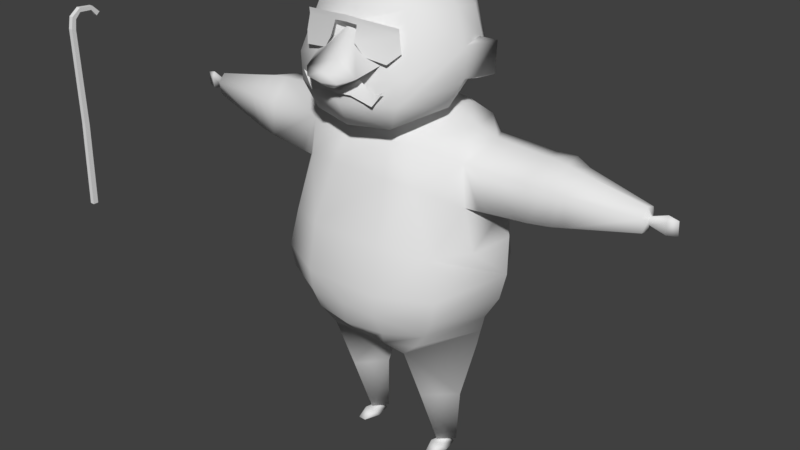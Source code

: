 # Source: Old_Man_03.blend  (saved by Blender 2.80.75; exported with 4.5.12 LTS)
import bpy
from mathutils import Matrix  # noqa: F401  (used for matrix-valued properties, if any)

bpy.ops.wm.read_factory_settings(use_empty=True)
scene = bpy.context.scene
scene.name = 'Scene'

# ---- collections
col_collection_1 = bpy.data.collections.new('Collection 1'); scene.collection.children.link(col_collection_1)
col_collection_2 = bpy.data.collections.new('Collection 2'); scene.collection.children.link(col_collection_2)

# ---- materials (node trees are filled in below, after node groups)
mat_material_002 = bpy.data.materials.new('Material.002')
mat_material_002.alpha_threshold = 0.0
mat_material_002.use_transparent_shadow = False
mat_material_002.roughness = 0.5
mat_material_002.line_color = (0.0, 0.0, 0.0, 1.0)
mat_material = bpy.data.materials.new('Material')
mat_material.alpha_threshold = 0.0
mat_material.use_transparent_shadow = False
mat_material.roughness = 0.5
mat_material.line_color = (0.0, 0.0, 0.0, 1.0)

# ---- material node trees

# ---- world
world_world = bpy.data.worlds.new('World'); scene.world = world_world
world_world.color = (0.05088, 0.05088, 0.05088)
world_world.use_sun_shadow = False
world_world.sun_shadow_jitter_overblur = 0.0
world_world.cycles.sampling_method = 'MANUAL'

# ---- meshes
me_cube_001 = bpy.data.meshes.new('Cube.001')
me_cube_001.from_pydata([(0.5481, -4.69, 4.487), (0.7322, -4.692, 4.503), (0.4582, -4.689, 4.397), (0.5054, -4.689, 4.357), (0.575, -4.69, 4.442), (0.7345, -4.692, 4.449), (0.8064, -4.693, 4.375), (0.8266, -4.693, 4.245), (0.8177, -4.693, 2.982), (0.8491, -4.694, 1.892), (0.9187, -4.695, 1.892), (0.8828, -4.694, 3.018), (0.8828, -4.694, 4.262), (0.8514, -4.694, 4.411), (0.5489, -4.628, 4.487), (0.733, -4.63, 4.503), (0.459, -4.627, 4.397), (0.5062, -4.627, 4.357), (0.5758, -4.628, 4.442), (0.7353, -4.63, 4.449), (0.8072, -4.631, 4.375), (0.8274, -4.631, 4.245), (0.8185, -4.631, 2.982), (0.8499, -4.632, 1.892), (0.9195, -4.633, 1.892), (0.8836, -4.632, 3.018), (0.8836, -4.632, 4.262), (0.8522, -4.632, 4.411), (0.8193, -0.9724, 2.239), (-0.9262, -0.75, 2.268), (0.7714, -0.6823, 3.682), (-0.6183, -0.6376, 4.037), (-3.893e-08, -1.244, 2.268), (-0.009764, -1.135, 4.082), (0.7902, -0.9219, 2.95), (-0.7438, -0.7333, 3.037), (-2.388e-07, -1.332, 3.037), (0.7458, -0.8274, 1.984), (0.02051, -1.076, 1.984), (-0.847, -0.659, 1.984), (0.02051, -0.07622, 1.551), (0.02051, -0.9905, 1.601), (-0.634, -0.5052, 1.601), (0.6795, -0.4936, 1.601), (0.9798, -0.4393, 1.984), (0.8405, -0.3453, 1.759), (0.7715, -0.1115, 1.705), (1.02, -0.2197, 1.984), (0.08933, -0.8325, 0.8969), (0.08923, -0.2229, 0.8969), (-0.2177, -0.5089, 0.8969), (0.3956, -0.5012, 0.8969), (-0.07167, -0.6744, 0.1007), (-0.07167, -0.3696, 0.1007), (-0.2219, -0.5126, 0.1007), (0.08339, -0.5088, 0.1007), (0.6426, -0.5244, 4.07), (0.04361, -0.7068, 4.283), (-0.3066, -0.5468, 4.283), (-0.397, -0.9011, 3.96), (-0.4107, -1.046, 3.037), (0.3809, -0.9996, 3.902), (0.4394, -1.185, 2.969), (-3.379e-07, -1.269, 3.367), (-0.3686, -0.9471, 3.537), (0.4102, -1.062, 3.436), (0.3199, -1.951, 3.864), (0.05983, -1.989, 4.05), (-0.2884, -1.891, 4.002), (-0.05342, -2.012, 3.414), (-0.3713, -1.906, 3.602), (0.2768, -1.971, 3.472), (0.1345, -2.846, 3.785), (0.04148, -2.846, 3.876), (-0.07906, -2.846, 3.835), (-0.02926, -2.846, 3.602), (-0.1256, -2.846, 3.688), (0.1022, -2.846, 3.625), (-0.6595, -0.6734, 3.537), (0.02148, -0.9223, 4.16), (0.3204, -1.737, 3.455), (-0.04055, -1.828, 3.393), (0.3451, -1.698, 3.878), (0.04256, -1.779, 4.067), (-0.2977, -1.645, 3.984), (-0.3479, -1.671, 3.581), (-0.2108, -2.081, 3.958), (0.05668, -2.136, 4.02), (0.2469, -2.122, 3.498), (-0.04928, -2.155, 3.446), (0.2881, -2.107, 3.851), (-0.2874, -2.089, 3.616), (-0.05592, -0.3541, 4.283), (-0.08222, -0.3089, 4.417), (0.3504, -0.3462, 4.166), (0.3415, -0.2625, 4.28), (-0.2776, -0.5673, 4.528), (0.8736, -0.4773, 4.27), (-0.4349, -0.6532, 4.844), (0.9397, -0.6131, 4.555), (0.8636, -0.7042, 4.815), (-0.009392, -1.4, 3.373), (-0.3735, -1.103, 3.547), (0.3894, -1.21, 3.44), (-0.375, -0.5571, 5.317), (0.7076, -0.5306, 5.418), (0.2941, -0.7421, 4.399), (0.2043, -0.8555, 4.691), (0.1982, -0.8445, 5.014), (0.1444, -0.7064, 5.373), (0.9215, -0.3995, 4.915), (1.175, -0.3178, 4.827), (1.301, -0.1925, 4.787), (1.028, -0.2347, 4.765), (0.9959, -0.3935, 4.63), (1.015, -0.5177, 4.704), (1.046, -0.3934, 4.535), (1.083, -0.1572, 4.607), (-0.01775, -0.8506, 4.641), (-0.02485, -0.8557, 5.068), (-0.1359, -0.9733, 4.679), (-0.1783, -0.963, 5.013), (-0.1818, -0.336, 5.609), (0.4902, -0.2971, 5.636), (0.133, -0.473, 5.625), (0.133, -0.2523, 5.732), (0.1311, -0.1693, 5.781), (0.4594, -0.1948, 5.781), (-0.01898, -0.1261, 5.696), (-0.1686, -0.1619, 5.675), (0.9487, -0.136, 5.266), (0.8471, -0.5711, 5.224), (0.8571, -0.6054, 5.053), (1.006, -0.15, 5.11), (0.9594, -0.507, 4.953), (0.9815, -0.2499, 4.98), (0.949, -0.135, 5.333), (0.8517, -0.573, 5.288), (-0.1154, -0.8271, 4.813), (-0.1185, -0.8319, 5.005), (-0.1208, -0.7238, 5.342), (0.04977, -2.877, 3.752), (0.01875, -2.877, 3.782), (-0.02147, -2.877, 3.768), (-0.004857, -2.877, 3.691), (-0.03701, -2.877, 3.719), (0.03901, -2.877, 3.699), (0.04977, -3.051, 3.774), (0.01875, -3.051, 3.846), (-0.02147, -3.051, 3.813), (-0.004857, -3.051, 3.631), (-0.03701, -3.051, 3.698), (0.03901, -3.051, 3.649), (0.01645, -3.157, 3.82), (-0.00193, -3.157, 3.652), (-0.1107, -0.5728, 0.1007), (-0.1107, -0.4712, 0.1007), (-0.03658, -0.5643, 0.1007), (-0.03658, -0.4797, 0.1007), (-0.1127, -0.5617, 0.04152), (-0.1127, -0.4824, 0.04152), (-0.04119, -0.551, 0.0718), (-0.04119, -0.4932, 0.0718), (-0.1138, -0.6109, -1.49e-08), (-0.1138, -0.4332, -1.49e-08), (0.2536, -0.5688, -1.49e-08), (0.2536, -0.4753, -1.49e-08), (-0.03328, -0.537, 0.05304), (-0.03413, -0.4793, 0.05304), (0.06987, -0.6433, -1.49e-08), (0.06987, -0.4059, -1.49e-08), (0.111, -0.5787, 0.06642), (0.1103, -0.4463, 0.06642), (0.8193, 0.9724, 2.239), (-0.9262, 0.75, 2.268), (0.7714, 0.6823, 3.682), (-0.6183, 0.6376, 4.037), (-3.893e-08, 1.244, 2.268), (-0.009764, 1.135, 4.082), (0.7902, 0.9219, 2.95), (-0.7438, 0.7333, 3.037), (-2.38e-07, 1.332, 3.037), (1.1, 0.0, 2.239), (1.06, 0.0, 1.984), (0.7458, 0.8274, 1.984), (0.02051, 1.076, 1.984), (-0.847, 0.659, 1.984), (0.02051, 0.07622, 1.551), (0.02051, 0.9905, 1.601), (-0.634, 0.5052, 1.601), (0.6795, 0.4936, 1.601), (0.9798, 0.4393, 1.984), (0.8405, 0.3453, 1.759), (0.7715, 0.1115, 1.705), (1.02, 0.2197, 1.984), (0.08933, 0.8325, 0.8969), (0.08923, 0.2229, 0.8969), (-0.2177, 0.5089, 0.8969), (0.3956, 0.5012, 0.8969), (-0.07167, 0.6744, 0.1007), (-0.07167, 0.3696, 0.1007), (-0.2219, 0.5126, 0.1007), (0.08339, 0.5088, 0.1007), (0.6426, 0.5244, 4.07), (0.04361, 0.7068, 4.283), (-0.3066, 0.5468, 4.283), (-0.397, 0.9011, 3.96), (-0.4107, 1.046, 3.037), (0.3809, 0.9996, 3.902), (0.4394, 1.185, 2.969), (-3.353e-07, 1.269, 3.367), (-0.3686, 0.9471, 3.537), (0.4102, 1.062, 3.436), (0.3199, 1.951, 3.864), (0.05983, 1.989, 4.05), (-0.2884, 1.891, 4.002), (-0.05342, 2.012, 3.414), (-0.3713, 1.906, 3.602), (0.2768, 1.971, 3.472), (0.1345, 2.846, 3.785), (0.04148, 2.846, 3.876), (-0.07906, 2.846, 3.835), (-0.02926, 2.846, 3.602), (-0.1256, 2.846, 3.688), (0.1022, 2.846, 3.625), (-0.6595, 0.6734, 3.537), (-0.9939, 2.793e-09, 2.26), (-0.7017, 2.596e-09, 4.037), (-0.8937, 6.861e-09, 2.992), (-0.9441, 4.901e-10, 1.984), (0.02051, 0.0, 1.551), (-0.7306, 2.193e-10, 1.601), (-0.3904, 1.082e-09, 4.283), (-0.1533, 4.244e-10, 4.283), (0.02148, 0.9223, 4.16), (0.7715, 0.0, 1.705), (0.3204, 1.737, 3.455), (-0.04055, 1.828, 3.393), (0.3451, 1.698, 3.878), (0.04256, 1.779, 4.067), (-0.2977, 1.645, 3.984), (-0.3479, 1.671, 3.581), (-0.2108, 2.081, 3.958), (0.05668, 2.136, 4.02), (0.2469, 2.122, 3.498), (-0.04928, 2.155, 3.446), (0.2881, 2.107, 3.851), (-0.2874, 2.089, 3.616), (-0.05592, 0.3541, 4.283), (-0.1691, 1.985e-10, 4.417), (-0.08222, 0.3089, 4.417), (0.3504, 0.3462, 4.166), (0.513, 5.428e-10, 4.141), (0.3415, 0.2625, 4.28), (0.4622, 3.152e-10, 4.261), (-0.4371, 1.923e-10, 4.528), (-0.2776, 0.5673, 4.528), (0.8736, 0.4773, 4.27), (0.969, 9.345e-10, 4.234), (-0.6373, -1.258e-10, 4.833), (-0.4349, 0.6532, 4.844), (0.9397, 0.6131, 4.555), (1.086, 3.415e-10, 4.504), (0.8636, 0.7042, 4.815), (1.001, 3.894e-10, 4.675), (-0.009392, 1.4, 3.373), (-0.3735, 1.103, 3.547), (0.3894, 1.21, 3.44), (-0.6435, 0.0, 5.299), (-0.375, 0.5571, 5.317), (0.7076, 0.5306, 5.418), (0.8398, 6.955e-09, 5.461), (0.2941, 0.7421, 4.399), (0.2043, 0.8555, 4.691), (0.1982, 0.8445, 5.014), (0.1444, 0.7064, 5.373), (0.9215, 0.3995, 4.915), (0.8372, 7.288e-10, 5.264), (1.175, 0.3178, 4.827), (1.143, 3.697e-10, 4.657), (1.096, 7.288e-10, 4.962), (1.326, 3.838e-10, 4.77), (1.301, 5.128e-10, 4.87), (1.278, 3.849e-10, 4.725), (1.301, 0.1925, 4.787), (1.028, 0.2347, 4.765), (0.9959, 0.3935, 4.63), (1.015, 0.5177, 4.704), (1.046, 0.3934, 4.535), (1.083, 0.1572, 4.607), (1.1, 3.241e-10, 4.599), (-0.01775, 0.8506, 4.641), (-0.02485, 0.8557, 5.068), (-0.1359, 0.9733, 4.679), (-0.1783, 0.963, 5.013), (-0.8293, 6.674e-09, 3.582), (-0.4042, 0.0, 5.607), (-0.1818, 0.336, 5.609), (0.4902, 0.2971, 5.636), (0.5935, 5.362e-10, 5.643), (0.133, 0.473, 5.625), (0.133, 0.2523, 5.732), (0.1311, 0.1693, 5.781), (0.1526, 0.0, 5.824), (0.4497, 2.091e-10, 5.788), (0.6171, 4.517e-10, 5.72), (0.4594, 0.1948, 5.781), (-0.1709, 0.0, 5.705), (-0.01898, 0.1261, 5.696), (-0.1686, 0.1619, 5.675), (0.9487, 0.136, 5.266), (0.8471, 0.5711, 5.224), (0.8571, 0.6054, 5.053), (1.006, 0.15, 5.11), (0.9594, 0.507, 4.953), (0.9815, 0.2499, 4.98), (0.949, 0.135, 5.333), (0.8517, 0.573, 5.288), (0.9475, 6.677e-10, 5.271), (0.948, 6.422e-10, 5.339), (-0.1154, 0.8271, 4.813), (-0.1185, 0.8319, 5.005), (-0.1208, 0.7238, 5.342), (0.04977, 2.877, 3.752), (0.01875, 2.877, 3.782), (-0.02147, 2.877, 3.768), (-0.004857, 2.877, 3.691), (-0.03701, 2.877, 3.719), (0.03901, 2.877, 3.699), (0.04977, 3.051, 3.774), (0.01875, 3.051, 3.846), (-0.02147, 3.051, 3.813), (-0.004857, 3.051, 3.631), (-0.03701, 3.051, 3.698), (0.03901, 3.051, 3.649), (0.01645, 3.157, 3.82), (-0.00193, 3.157, 3.652), (-0.1107, 0.5728, 0.1007), (-0.1107, 0.4712, 0.1007), (-0.03658, 0.5643, 0.1007), (-0.03658, 0.4797, 0.1007), (-0.1127, 0.5617, 0.04152), (-0.1127, 0.4824, 0.04152), (-0.04119, 0.551, 0.0718), (-0.04119, 0.4932, 0.0718), (-0.1138, 0.6109, -1.49e-08), (-0.1138, 0.4332, -1.49e-08), (0.2536, 0.5688, -1.49e-08), (0.2536, 0.4753, -1.49e-08), (-0.03328, 0.537, 0.05304), (-0.03413, 0.4793, 0.05304), (0.06987, 0.6433, -1.49e-08), (0.06987, 0.4059, -1.49e-08), (0.111, 0.5787, 0.06642), (0.1103, 0.4463, 0.06642), (-0.0007807, -1.325, 2.593), (0.838, -1.015, 2.502), (-0.8444, -0.7738, 2.593), (-0.9505, 6.062e-09, 2.57), (-0.0007807, 1.325, 2.593), (0.838, 1.015, 2.502), (-0.8444, 0.7738, 2.593), (0.02051, -1.033, 1.793), (-0.7405, -0.5821, 1.793), (0.733, -0.6861, 1.793), (-0.8373, 3.547e-10, 1.793), (0.02051, 1.033, 1.793), (-0.7405, 0.5821, 1.793), (0.733, 0.6861, 1.793), (1.1, -0.4283, 2.239), (0.8129, -0.3427, 3.682), (1.045, -0.4173, 3.039), (0.6757, -0.2701, 4.034), (1.122, -0.4487, 2.502), (1.1, 0.4283, 2.239), (0.8129, 0.3427, 3.682), (1.045, 0.4173, 3.039), (0.6757, 0.2701, 4.034), (1.122, 0.4487, 2.502)], [], [(2, 3, 4, 0), (0, 4, 5, 1), (6, 13, 1, 5), (7, 12, 13, 6), (8, 11, 12, 7), (9, 10, 11, 8), (16, 14, 18, 17), (14, 15, 19, 18), (20, 19, 15, 27), (21, 20, 27, 26), (22, 21, 26, 25), (23, 22, 25, 24), (4, 3, 17, 18), (12, 11, 25, 26), (5, 4, 18, 19), (13, 12, 26, 27), (6, 5, 19, 20), (1, 13, 27, 15), (7, 6, 20, 21), (8, 7, 21, 22), (0, 1, 15, 14), (9, 8, 22, 23), (2, 0, 14, 16), (10, 9, 23, 24), (3, 2, 16, 17), (11, 10, 24, 25), (28, 32, 38, 37), (204, 248, 251, 203), (371, 370, 30, 34), (78, 64, 59, 31), (80, 82, 66, 71), (356, 34, 62, 36, 355), (355, 36, 60, 35, 357), (373, 371, 34, 356), (173, 374, 194, 191, 184), (32, 29, 39, 38), (365, 231, 42, 363), (43, 41, 48, 51), (363, 42, 41, 362), (362, 41, 43, 364), (51, 48, 52, 55), (44, 45, 46, 47), (230, 40, 42, 231), (40, 230, 235, 46), (43, 40, 46, 45), (364, 43, 45), (50, 49, 53, 54), (49, 51, 55, 53), (40, 43, 51, 49), (42, 40, 49, 50), (41, 42, 50, 48), (54, 53, 156, 155, 52), (48, 50, 54, 52), (233, 232, 58, 57, 92), (47, 46, 235, 183), (31, 59, 33, 79), (227, 31, 58, 232), (81, 80, 71, 69), (61, 65, 30), (36, 63, 64, 60), (62, 65, 63, 36), (89, 88, 77, 75), (87, 86, 74, 73), (82, 83, 67, 66), (83, 84, 68, 67), (85, 81, 69, 70), (84, 85, 70, 68), (76, 75, 144, 145), (72, 73, 142, 141), (88, 90, 72, 77), (90, 87, 73, 72), (91, 89, 75, 76), (86, 91, 76, 74), (34, 30, 65, 62), (60, 64, 78, 35), (29, 226, 229, 39), (357, 35, 228, 358), (78, 31, 227, 295), (33, 61, 79), (30, 56, 61), (79, 61, 56, 57), (79, 57, 58, 31), (61, 103, 65), (102, 101, 81, 85), (33, 59, 84, 83), (61, 33, 83, 82), (101, 103, 80, 81), (80, 103, 61, 82), (68, 70, 91, 86), (70, 69, 89, 91), (66, 67, 87, 90), (71, 66, 90, 88), (67, 68, 86, 87), (69, 71, 88, 89), (233, 92, 93, 249), (374, 182, 183, 194), (252, 377, 203, 251), (94, 252, 254, 95), (92, 94, 95, 93), (249, 93, 96, 255), (95, 254, 258, 97), (93, 95, 97, 106, 96), (255, 96, 98, 259), (106, 97, 99, 107), (97, 258, 262, 99), (99, 262, 264, 110, 100), (138, 139, 98), (63, 65, 103, 101), (64, 63, 101, 102), (64, 102, 59), (59, 102, 85, 84), (108, 100, 105, 109), (277, 110, 111, 280), (259, 98, 104, 268), (139, 108, 109, 140), (99, 100, 108, 107), (96, 106, 107, 138, 98), (100, 110, 277, 271, 105), (283, 281, 112), (281, 282, 112), (110, 264, 279, 111), (282, 280, 111, 112), (279, 283, 112, 111), (115, 116, 114), (113, 114, 116, 117), (290, 264, 113, 117), (107, 118, 119, 108), (118, 120, 121, 119), (119, 121, 108), (118, 107, 120), (121, 120, 107, 108), (35, 78, 295, 228), (105, 271, 299, 123), (104, 140, 122), (109, 105, 123, 124), (268, 104, 122, 296), (303, 126, 127, 304), (124, 125, 122), (123, 125, 124), (126, 125, 123, 127), (305, 304, 127), (123, 299, 305, 127), (122, 125, 128, 129), (303, 307, 128, 126), (307, 296, 129), (129, 128, 307), (126, 128, 125), (130, 131, 132, 134, 135, 133), (130, 136, 137, 131), (130, 318, 319, 136), (98, 139, 140, 104), (107, 108, 139, 138), (109, 124, 122, 140), (122, 129, 296), (146, 141, 147, 152), (144, 146, 152, 150), (74, 76, 145, 143), (73, 74, 143, 142), (75, 77, 146, 144), (77, 72, 141, 146), (149, 151, 154, 153), (151, 150, 154), (141, 142, 148, 147), (145, 144, 150, 151), (143, 145, 151, 149), (142, 143, 149, 148), (148, 149, 153), (150, 152, 154), (152, 147, 153, 154), (147, 148, 153), (157, 155, 159, 161), (155, 157, 52), (53, 158, 156), (53, 55, 52, 157, 158), (162, 161, 167, 168), (155, 156, 160, 159), (156, 158, 162, 160), (158, 157, 161, 162), (159, 160, 164, 163), (169, 170, 166, 165), (159, 167, 161), (162, 168, 160), (172, 168, 167, 171), (166, 172, 171, 165), (163, 164, 170, 169), (166, 170, 172), (169, 165, 171), (163, 169, 171, 167), (172, 170, 164, 168), (164, 160, 168), (159, 163, 167), (173, 184, 185, 177), (377, 372, 370, 375), (376, 179, 175, 375), (225, 176, 206, 211), (236, 218, 213, 238), (360, 359, 181, 209, 179), (359, 361, 180, 207, 181), (378, 360, 179, 376), (182, 373, 369), (177, 185, 186, 174), (365, 367, 189, 231), (190, 198, 195, 188), (367, 366, 188, 189), (366, 368, 190, 188), (198, 202, 199, 195), (191, 194, 193, 192), (230, 231, 189, 187), (187, 193, 235, 230), (190, 192, 193, 187), (37, 364, 45, 44), (197, 201, 200, 196), (196, 200, 202, 198), (187, 196, 198, 190), (189, 197, 196, 187), (188, 195, 197, 189), (201, 199, 337, 338, 200), (195, 199, 201, 197), (233, 248, 204, 205, 232), (194, 183, 235, 193), (176, 234, 178, 206), (227, 232, 205, 176), (237, 216, 218, 236), (208, 175, 212), (181, 207, 211, 210), (209, 181, 210, 212), (245, 222, 224, 244), (243, 220, 221, 242), (238, 213, 214, 239), (239, 214, 215, 240), (241, 217, 216, 237), (240, 215, 217, 241), (223, 327, 326, 222), (219, 323, 324, 220), (244, 224, 219, 246), (246, 219, 220, 243), (247, 223, 222, 245), (242, 221, 223, 247), (179, 209, 212, 175), (207, 180, 225, 211), (174, 186, 229, 226), (361, 358, 228, 180), (225, 295, 227, 176), (178, 234, 208), (175, 208, 203), (234, 204, 203, 208), (234, 176, 205, 204), (208, 212, 267), (266, 241, 237, 265), (178, 239, 240, 206), (208, 238, 239, 178), (265, 237, 236, 267), (236, 238, 208, 267), (215, 242, 247, 217), (217, 247, 245, 216), (213, 246, 243, 214), (218, 244, 246, 213), (214, 243, 242, 215), (216, 245, 244, 218), (233, 249, 250, 248), (183, 182, 369, 47), (252, 372, 377), (251, 253, 254, 252), (248, 250, 253, 251), (249, 255, 256, 250), (253, 257, 258, 254), (250, 256, 272, 257, 253), (255, 259, 260, 256), (272, 273, 261, 257), (257, 261, 262, 258), (261, 263, 276, 264, 262), (320, 260, 321), (210, 265, 267, 212), (211, 266, 265, 210), (211, 206, 266), (206, 240, 241, 266), (274, 275, 270, 263), (277, 280, 278, 276), (259, 268, 269, 260), (321, 322, 275, 274), (261, 273, 274, 263), (256, 260, 320, 273, 272), (263, 270, 271, 277, 276), (283, 284, 281), (281, 284, 282), (276, 278, 279, 264), (282, 284, 278, 280), (279, 278, 284, 283), (287, 286, 288), (285, 289, 288, 286), (290, 289, 285, 264), (273, 274, 292, 291), (291, 292, 294, 293), (292, 274, 294), (291, 293, 273), (294, 274, 273, 293), (180, 228, 295, 225), (270, 298, 299, 271), (269, 297, 322), (275, 300, 298, 270), (268, 296, 297, 269), (303, 304, 306, 302), (300, 297, 301), (298, 300, 301), (302, 306, 298, 301), (305, 306, 304), (298, 306, 305, 299), (297, 309, 308, 301), (303, 302, 308, 307), (307, 309, 296), (309, 307, 308), (302, 301, 308), (310, 313, 315, 314, 312, 311), (310, 311, 317, 316), (310, 316, 319, 318), (260, 269, 322, 321), (273, 320, 321, 274), (275, 322, 297, 300), (297, 296, 309), (328, 334, 329, 323), (326, 332, 334, 328), (221, 325, 327, 223), (220, 324, 325, 221), (222, 326, 328, 224), (224, 328, 323, 219), (331, 335, 336, 333), (333, 336, 332), (323, 329, 330, 324), (327, 333, 332, 326), (325, 331, 333, 327), (324, 330, 331, 325), (330, 335, 331), (332, 336, 334), (334, 336, 335, 329), (329, 335, 330), (339, 343, 341, 337), (337, 199, 339), (200, 338, 340), (200, 340, 339, 199, 202), (344, 350, 349, 343), (337, 341, 342, 338), (338, 342, 344, 340), (340, 344, 343, 339), (341, 345, 346, 342), (351, 347, 348, 352), (341, 343, 349), (344, 342, 350), (354, 353, 349, 350), (348, 347, 353, 354), (345, 351, 352, 346), (348, 354, 352), (351, 353, 347), (345, 349, 353, 351), (354, 350, 346, 352), (346, 350, 342), (341, 349, 345), (174, 226, 358, 361), (374, 173, 360, 378), (177, 174, 361, 359), (173, 177, 359, 360), (29, 357, 358, 226), (369, 373, 356, 28), (32, 355, 357, 29), (28, 356, 355, 32), (185, 184, 368, 366), (186, 185, 366, 367), (229, 186, 367, 365), (38, 362, 364, 37), (39, 363, 362, 38), (229, 365, 363, 39), (184, 191, 192, 368), (368, 192, 190), (371, 376, 375, 370), (57, 56, 94, 92), (378, 376, 371, 373), (30, 370, 372, 56), (373, 182, 378), (372, 252, 94, 56), (374, 378, 182), (175, 203, 377, 375), (28, 37, 44, 47, 369)])
me_cube_001.polygons.foreach_set('use_smooth', [0, 0, 0, 0, 0, 0, 0, 0, 0, 0, 0, 0, 0, 0, 0, 0, 0, 0, 0, 0, 0, 0, 0, 0, 0, 0, 1, 1, 1, 1, 1, 1, 1, 1, 1, 1, 1, 1, 1, 1, 1, 1, 1, 1, 1, 1, 1, 1, 1, 1, 1, 1, 1, 1, 1, 1, 1, 1, 1, 1, 1, 1, 1, 1, 1, 1, 1, 1, 1, 1, 1, 1, 1, 1, 1, 1, 1, 1, 1, 1, 1, 1, 1, 1, 1, 1, 1, 1, 1, 1, 1, 1, 1, 1, 1, 1, 1, 1, 1, 1, 1, 1, 1, 1, 1, 1, 1, 1, 1, 1, 1, 1, 1, 1, 1, 1, 1, 1, 1, 1, 1, 1, 1, 1, 1, 1, 1, 1, 1, 1, 1, 1, 1, 1, 1, 1, 1, 1, 1, 1, 1, 1, 1, 1, 1, 1, 1, 1, 1, 1, 1, 1, 1, 1, 1, 1, 1, 1, 1, 1, 1, 1, 1, 1, 1, 1, 1, 1, 1, 1, 1, 1, 1, 1, 1, 1, 1, 1, 1, 1, 1, 1, 1, 1, 1, 1, 1, 1, 1, 1, 1, 1, 1, 1, 1, 1, 1, 1, 1, 1, 1, 1, 1, 1, 1, 1, 1, 1, 1, 1, 1, 1, 1, 1, 1, 1, 1, 1, 1, 1, 1, 1, 1, 1, 1, 1, 1, 1, 1, 1, 1, 1, 1, 1, 1, 1, 1, 1, 1, 1, 1, 1, 1, 1, 1, 1, 1, 1, 1, 1, 1, 1, 1, 1, 1, 1, 1, 1, 1, 1, 1, 1, 1, 1, 1, 1, 1, 1, 1, 1, 1, 1, 1, 1, 1, 1, 1, 1, 1, 1, 1, 1, 1, 1, 1, 1, 1, 1, 1, 1, 1, 1, 1, 1, 1, 1, 1, 1, 1, 1, 1, 1, 1, 1, 1, 1, 1, 1, 1, 1, 1, 1, 1, 1, 1, 1, 1, 1, 1, 1, 1, 1, 1, 1, 1, 1, 1, 1, 1, 1, 1, 1, 1, 1, 1, 1, 1, 1, 1, 1, 1, 1, 1, 1, 1, 1, 1, 1, 1, 1, 1, 1, 1, 1, 1, 1, 1, 1, 1, 1, 1, 1, 1, 1, 1, 1, 1, 1, 1, 1, 1, 1, 1, 1, 1, 1, 1, 1, 1, 1, 1])
me_cube_001.polygons.foreach_set('material_index', [0, 0, 0, 0, 0, 0, 0, 0, 0, 0, 0, 0, 0, 0, 0, 0, 0, 0, 0, 0, 0, 0, 0, 0, 0, 0, 1, 1, 1, 1, 1, 1, 1, 1, 1, 1, 1, 1, 1, 1, 1, 1, 1, 1, 1, 1, 1, 1, 1, 1, 1, 1, 1, 1, 1, 1, 1, 1, 1, 1, 1, 1, 1, 1, 1, 1, 1, 1, 1, 1, 1, 1, 1, 1, 1, 1, 1, 1, 1, 1, 1, 1, 1, 1, 1, 1, 1, 1, 1, 1, 1, 1, 1, 1, 1, 1, 1, 1, 1, 1, 1, 1, 1, 1, 1, 1, 1, 1, 1, 1, 1, 1, 1, 1, 1, 1, 1, 1, 1, 1, 1, 1, 1, 1, 1, 1, 1, 1, 1, 1, 1, 1, 1, 1, 1, 1, 1, 1, 1, 1, 1, 1, 1, 1, 1, 1, 1, 1, 1, 1, 1, 1, 1, 1, 1, 1, 1, 1, 1, 1, 1, 1, 1, 1, 1, 1, 1, 1, 1, 1, 1, 1, 1, 1, 1, 1, 1, 1, 1, 1, 1, 1, 1, 1, 1, 1, 1, 1, 1, 1, 1, 1, 1, 1, 1, 1, 1, 1, 1, 1, 1, 1, 1, 1, 1, 1, 1, 1, 1, 1, 1, 1, 1, 1, 1, 1, 1, 1, 1, 1, 1, 1, 1, 1, 1, 1, 1, 1, 1, 1, 1, 1, 1, 1, 1, 1, 1, 1, 1, 1, 1, 1, 1, 1, 1, 1, 1, 1, 1, 1, 1, 1, 1, 1, 1, 1, 1, 1, 1, 1, 1, 1, 1, 1, 1, 1, 1, 1, 1, 1, 1, 1, 1, 1, 1, 1, 1, 1, 1, 1, 1, 1, 1, 1, 1, 1, 1, 1, 1, 1, 1, 1, 1, 1, 1, 1, 1, 1, 1, 1, 1, 1, 1, 1, 1, 1, 1, 1, 1, 1, 1, 1, 1, 1, 1, 1, 1, 1, 1, 1, 1, 1, 1, 1, 1, 1, 1, 1, 1, 1, 1, 1, 1, 1, 1, 1, 1, 1, 1, 1, 1, 1, 1, 1, 1, 1, 1, 1, 1, 1, 1, 1, 1, 1, 1, 1, 1, 1, 1, 1, 1, 1, 1, 1, 1, 1, 1, 1, 1, 1, 1, 1, 1, 1, 1, 1, 1, 1, 1, 1, 1])
_uv = me_cube_001.uv_layers.new(name='UVMap')
_uv.uv.foreach_set('vector', [0.06296, 0.6001, 0.05733, 0.5953, 0.04904, 0.6055, 0.05225, 0.6108, 0.05225, 0.6108, 0.04904, 0.6055, 0.03003, 0.6063, 0.03031, 0.6127, 0.02147, 0.5974, 0.01612, 0.6017, 0.03031, 0.6127, 0.03003, 0.6063, 0.01906, 0.5819, 0.01237, 0.584, 0.01612, 0.6017, 0.02147, 0.5974, 0.02013, 0.4315, 0.01237, 0.4357, 0.01237, 0.584, 0.01906, 0.5819, 0.01638, 0.3016, 0.008086, 0.3016, 0.01237, 0.4357, 0.02013, 0.4315, 0.06286, 0.6001, 0.05215, 0.6108, 0.04894, 0.6055, 0.05724, 0.5953, 0.05215, 0.6108, 0.03021, 0.6127, 0.02994, 0.6063, 0.04894, 0.6055, 0.02137, 0.5974, 0.02994, 0.6063, 0.03021, 0.6127, 0.01602, 0.6017, 0.01896, 0.5819, 0.02137, 0.5974, 0.01602, 0.6017, 0.01227, 0.584, 0.02004, 0.4315, 0.01896, 0.5819, 0.01227, 0.584, 0.01227, 0.4357, 0.01629, 0.3016, 0.02004, 0.4315, 0.01227, 0.4357, 0.007991, 0.3016, 0.03196, 0.6055, 0.03206, 0.5953, 0.03945, 0.5953, 0.03934, 0.6055, 0.03148, 0.584, 0.03148, 0.4357, 0.03887, 0.4357, 0.03887, 0.584, 0.03171, 0.6063, 0.03196, 0.6055, 0.03934, 0.6055, 0.03909, 0.6063, 0.03153, 0.6017, 0.03148, 0.584, 0.03887, 0.584, 0.03891, 0.6017, 0.0316, 0.5974, 0.03171, 0.6063, 0.03909, 0.6063, 0.03898, 0.5974, 0.03172, 0.6127, 0.03153, 0.6017, 0.03891, 0.6017, 0.0391, 0.6127, 0.03157, 0.5819, 0.0316, 0.5974, 0.03898, 0.5974, 0.03895, 0.5819, 0.03158, 0.4315, 0.03157, 0.5819, 0.03895, 0.5819, 0.03897, 0.4315, 0.032, 0.6108, 0.03172, 0.6127, 0.0391, 0.6127, 0.03938, 0.6108, 0.03154, 0.3016, 0.03158, 0.4315, 0.03897, 0.4315, 0.03892, 0.3016, 0.03214, 0.6001, 0.032, 0.6108, 0.03938, 0.6108, 0.03952, 0.6001, 0.03143, 0.3016, 0.03154, 0.3016, 0.03892, 0.3016, 0.03881, 0.3016, 0.03206, 0.5953, 0.03214, 0.6001, 0.03952, 0.6001, 0.03945, 0.5953, 0.03148, 0.4357, 0.03143, 0.3016, 0.03881, 0.3016, 0.03887, 0.4357, 0.162, 0.07086, 0.01351, 0.07245, 0.02901, 0.01269, 0.1679, 0.02006, 0.4772, 0.4681, 0.4174, 0.5004, 0.398, 0.4244, 0.42, 0.3683, 0.2644, 0.192, 0.2751, 0.3028, 0.2183, 0.3042, 0.1725, 0.1853, 0.8558, 0.2877, 0.7861, 0.2937, 0.8029, 0.3671, 0.8605, 0.3695, 0.6224, 0.4649, 0.6866, 0.4692, 0.6833, 0.4353, 0.6245, 0.4323, 0.1608, 0.1134, 0.1725, 0.1853, 0.09894, 0.1965, 0.01655, 0.2188, 0.009317, 0.1347, 0.6821, 0.1305, 0.6856, 0.2098, 0.7737, 0.204, 0.8532, 0.1986, 0.8551, 0.1211, 0.2588, 0.1064, 0.2644, 0.192, 0.1725, 0.1853, 0.1608, 0.1134, 0.4978, 0.0689, 0.4009, 0.06308, 0.3703, 0.01464, 0.4106, 0.01689, 0.4914, 0.0183, 0.6869, 0.07105, 0.8639, 0.06711, 0.8679, 0.01601, 0.6979, 0.01011, 0.9839, 0.5796, 0.9842, 0.5988, 0.9243, 0.6106, 0.9196, 0.587, 0.8858, 0.9333, 0.988, 0.9328, 0.9798, 0.8546, 0.9297, 0.8468, 0.9196, 0.587, 0.9243, 0.6106, 0.8303, 0.6313, 0.8237, 0.6163, 0.9915, 0.949, 0.988, 0.9328, 0.8858, 0.9333, 0.8951, 0.9658, 0.9297, 0.8468, 0.9798, 0.8546, 0.9969, 0.7657, 0.9726, 0.7608, 0.8606, 0.9829, 0.8579, 0.9572, 0.8332, 0.9413, 0.8375, 0.9795, 0.9949, 0.677, 0.987, 0.6781, 0.9243, 0.6106, 0.9842, 0.5988, 0.8297, 0.8546, 0.8211, 0.8546, 0.8206, 0.9401, 0.8332, 0.9413, 0.8858, 0.9333, 0.8297, 0.8546, 0.8332, 0.9413, 0.8579, 0.9572, 0.8951, 0.9658, 0.8858, 0.9333, 0.8579, 0.9572, 0.8929, 0.714, 0.9382, 0.7378, 0.8851, 0.8131, 0.8642, 0.8064, 0.8967, 0.814, 0.9297, 0.8468, 0.9726, 0.7608, 0.9557, 0.7455, 0.8297, 0.8546, 0.8858, 0.9333, 0.9297, 0.8468, 0.8967, 0.814, 0.9243, 0.6106, 0.987, 0.6781, 0.9382, 0.7378, 0.8929, 0.714, 0.8303, 0.6313, 0.9243, 0.6106, 0.8929, 0.714, 0.8388, 0.708, 0.7613, 0.8887, 0.7645, 0.9376, 0.774, 0.9137, 0.7903, 0.8961, 0.8133, 0.8847, 0.8388, 0.708, 0.8929, 0.714, 0.8642, 0.8064, 0.8419, 0.8, 0.9276, 0.4953, 0.9439, 0.4564, 0.8533, 0.434, 0.7978, 0.4704, 0.8627, 0.4868, 0.8375, 0.9795, 0.8332, 0.9413, 0.8206, 0.9401, 0.8138, 0.9785, 0.8605, 0.3695, 0.8029, 0.3671, 0.7331, 0.4124, 0.7633, 0.4395, 0.9664, 0.3888, 0.8605, 0.3695, 0.8533, 0.434, 0.9439, 0.4564, 0.5695, 0.4406, 0.6224, 0.4649, 0.6245, 0.4323, 0.5764, 0.4114, 0.1451, 0.3682, 0.1179, 0.2827, 0.2183, 0.3042, 0.6856, 0.2098, 0.6963, 0.2691, 0.7861, 0.2937, 0.7737, 0.204, 0.09894, 0.1965, 0.1179, 0.2827, 0.02918, 0.2813, 0.01655, 0.2188, 0.585, 0.3896, 0.628, 0.4093, 0.646, 0.314, 0.6326, 0.3018, 0.724, 0.3963, 0.6825, 0.4105, 0.6662, 0.3125, 0.6812, 0.3035, 0.6866, 0.4692, 0.7403, 0.4517, 0.7304, 0.4201, 0.6833, 0.4353, 0.7414, 0.4503, 0.6878, 0.4672, 0.6847, 0.4333, 0.7317, 0.4186, 0.6233, 0.4633, 0.5705, 0.4387, 0.5778, 0.4103, 0.6256, 0.4309, 0.6878, 0.4672, 0.6233, 0.4633, 0.6256, 0.4309, 0.6847, 0.4333, 0.6475, 0.3126, 0.6337, 0.3019, 0.648, 0.2956, 0.6532, 0.3001, 0.6656, 0.3146, 0.6806, 0.3054, 0.6661, 0.2982, 0.661, 0.3025, 0.628, 0.4093, 0.681, 0.4119, 0.6656, 0.3146, 0.646, 0.314, 0.681, 0.4119, 0.7229, 0.3976, 0.6806, 0.3054, 0.6656, 0.3146, 0.6293, 0.4078, 0.5861, 0.3885, 0.6337, 0.3019, 0.6475, 0.3126, 0.6825, 0.4105, 0.6293, 0.4078, 0.6475, 0.3126, 0.6662, 0.3125, 0.1725, 0.1853, 0.2183, 0.3042, 0.1179, 0.2827, 0.09894, 0.1965, 0.7737, 0.204, 0.7861, 0.2937, 0.8558, 0.2877, 0.8532, 0.1986, 0.8639, 0.06711, 0.9897, 0.05979, 0.9859, 0.01017, 0.8679, 0.01601, 0.8551, 0.1211, 0.8532, 0.1986, 0.9869, 0.1954, 0.9902, 0.1184, 0.8558, 0.2877, 0.8605, 0.3695, 0.9664, 0.3888, 0.9797, 0.3025, 0.102, 0.4426, 0.1451, 0.3682, 0.1442, 0.4539, 0.2183, 0.3042, 0.244, 0.3702, 0.1451, 0.3682, 0.1442, 0.4539, 0.1451, 0.3682, 0.244, 0.3702, 0.1883, 0.4716, 0.7633, 0.4395, 0.7978, 0.4704, 0.8533, 0.434, 0.8605, 0.3695, 0.6942, 0.5671, 0.6196, 0.5364, 0.6189, 0.5587, 0.6208, 0.5349, 0.5607, 0.5038, 0.5705, 0.4387, 0.6233, 0.4633, 0.762, 0.5409, 0.6953, 0.5657, 0.6878, 0.4672, 0.7414, 0.4503, 0.6942, 0.5671, 0.7611, 0.5425, 0.7403, 0.4517, 0.6866, 0.4692, 0.5594, 0.5053, 0.6196, 0.5364, 0.6224, 0.4649, 0.5695, 0.4406, 0.6224, 0.4649, 0.6196, 0.5364, 0.6942, 0.5671, 0.6866, 0.4692, 0.6847, 0.4333, 0.6256, 0.4309, 0.6293, 0.4078, 0.6825, 0.4105, 0.6256, 0.4309, 0.5778, 0.4103, 0.5861, 0.3885, 0.6293, 0.4078, 0.6833, 0.4353, 0.7304, 0.4201, 0.7229, 0.3976, 0.681, 0.4119, 0.6245, 0.4323, 0.6833, 0.4353, 0.681, 0.4119, 0.628, 0.4093, 0.7317, 0.4186, 0.6847, 0.4333, 0.6825, 0.4105, 0.724, 0.3963, 0.5764, 0.4114, 0.6245, 0.4323, 0.628, 0.4093, 0.585, 0.3896, 0.263, 0.6482, 0.3404, 0.6756, 0.3243, 0.7044, 0.2534, 0.6699, 0.4009, 0.06308, 0.33, 0.06066, 0.3298, 0.01529, 0.3703, 0.01464, 0.3324, 0.4005, 0.3782, 0.3648, 0.42, 0.3683, 0.398, 0.4244, 0.4316, 0.6501, 0.5215, 0.6485, 0.5215, 0.6736, 0.4437, 0.6846, 0.3404, 0.6756, 0.4316, 0.6501, 0.4437, 0.6846, 0.3243, 0.7044, 0.2534, 0.6699, 0.3243, 0.7044, 0.3113, 0.7834, 0.2142, 0.7048, 0.4437, 0.6846, 0.5215, 0.6736, 0.5215, 0.7803, 0.4734, 0.7867, 0.3243, 0.7044, 0.4437, 0.6846, 0.4734, 0.7867, 0.4053, 0.7838, 0.3113, 0.7834, 0.1143, 0.9264, 0.01708, 0.9292, 0.01197, 0.8757, 0.1143, 0.875, 0.4053, 0.7838, 0.4734, 0.7867, 0.4674, 0.8151, 0.3882, 0.8198, 0.4734, 0.7867, 0.5215, 0.7803, 0.5215, 0.8072, 0.4674, 0.8151, 0.4674, 0.8151, 0.5215, 0.8072, 0.5215, 0.8237, 0.4874, 0.8485, 0.4585, 0.837, 0.3464, 0.8364, 0.3475, 0.8625, 0.2912, 0.8437, 0.5571, 0.5248, 0.6189, 0.5587, 0.6196, 0.5364, 0.5594, 0.5053, 0.6199, 0.5573, 0.558, 0.5234, 0.5607, 0.5038, 0.6208, 0.5349, 0.6199, 0.5573, 0.6208, 0.5349, 0.6953, 0.5657, 0.6953, 0.5657, 0.6208, 0.5349, 0.6233, 0.4633, 0.6878, 0.4672, 0.3883, 0.8595, 0.4585, 0.837, 0.4625, 0.901, 0.3903, 0.9093, 0.5215, 0.8895, 0.4874, 0.8485, 0.5105, 0.8446, 0.5215, 0.8575, 0.1143, 0.875, 0.01197, 0.8757, 0.02992, 0.8004, 0.1143, 0.8159, 0.3475, 0.8625, 0.3883, 0.8595, 0.3903, 0.9093, 0.3538, 0.9111, 0.4674, 0.8151, 0.4585, 0.837, 0.3883, 0.8595, 0.3882, 0.8198, 0.3113, 0.7834, 0.4053, 0.7838, 0.3882, 0.8198, 0.3464, 0.8364, 0.2912, 0.8437, 0.4585, 0.837, 0.4874, 0.8485, 0.5215, 0.8895, 0.5215, 0.9115, 0.4625, 0.901, 0.5215, 0.8421, 0.5215, 0.8439, 0.5171, 0.8444, 0.5215, 0.8439, 0.5215, 0.8463, 0.5171, 0.8444, 0.4874, 0.8485, 0.5215, 0.8237, 0.5215, 0.836, 0.5105, 0.8446, 0.5215, 0.8463, 0.5215, 0.8575, 0.5105, 0.8446, 0.5171, 0.8444, 0.5215, 0.836, 0.5215, 0.8421, 0.5171, 0.8444, 0.5105, 0.8446, 0.029, 0.9699, 0.0504, 0.9497, 0.04879, 0.9646, 0.07233, 0.9837, 0.04879, 0.9646, 0.0504, 0.9497, 0.08481, 0.9611, 0.107, 0.9584, 0.107, 0.976, 0.07233, 0.9837, 0.08481, 0.9611, 0.2304, 0.8882, 0.2619, 0.8828, 0.2597, 0.9427, 0.2288, 0.9335, 0.2619, 0.8828, 0.2867, 0.8876, 0.2867, 0.9352, 0.2597, 0.9427, 0.2466, 0.8259, 0.2732, 0.8169, 0.2175, 0.8119, 0.2522, 0.7565, 0.2219, 0.7667, 0.274, 0.7694, 0.2732, 0.8169, 0.274, 0.7694, 0.2219, 0.7667, 0.2175, 0.8119, 0.8532, 0.1986, 0.8558, 0.2877, 0.9797, 0.3025, 0.9869, 0.1954, 0.4625, 0.901, 0.5215, 0.9115, 0.5215, 0.953, 0.4688, 0.9579, 0.3087, 0.9256, 0.3538, 0.9111, 0.3481, 0.9837, 0.3903, 0.9093, 0.4625, 0.901, 0.4688, 0.9579, 0.4021, 0.96, 0.1143, 0.8159, 0.02992, 0.8004, 0.06408, 0.744, 0.1143, 0.7687, 0.1143, 0.6914, 0.09276, 0.6933, 0.09172, 0.6531, 0.1143, 0.6569, 0.04202, 0.6947, 0.07628, 0.6946, 0.06408, 0.744, 0.07149, 0.6418, 0.07628, 0.6946, 0.04202, 0.6947, 0.09276, 0.6933, 0.07628, 0.6946, 0.07149, 0.6418, 0.09172, 0.6531, 0.1143, 0.6394, 0.1143, 0.6569, 0.09172, 0.6531, 0.07149, 0.6418, 0.1143, 0.6286, 0.1143, 0.6394, 0.09172, 0.6531, 0.06408, 0.744, 0.07628, 0.6946, 0.09497, 0.7164, 0.09155, 0.738, 0.1143, 0.6914, 0.1143, 0.7362, 0.09497, 0.7164, 0.09276, 0.6933, 0.1143, 0.7362, 0.1143, 0.7687, 0.09155, 0.738, 0.09155, 0.738, 0.09497, 0.7164, 0.1143, 0.7362, 0.09276, 0.6933, 0.09497, 0.7164, 0.07628, 0.6946, 0.2275, 0.6142, 0.1649, 0.6082, 0.159, 0.5845, 0.1768, 0.5679, 0.2128, 0.5728, 0.2276, 0.5908, 0.2275, 0.6142, 0.2276, 0.6236, 0.1667, 0.6156, 0.1649, 0.6082, 0.2275, 0.6142, 0.2466, 0.6149, 0.2466, 0.6244, 0.2276, 0.6236, 0.2912, 0.8437, 0.3475, 0.8625, 0.3538, 0.9111, 0.3087, 0.9256, 0.3882, 0.8198, 0.3883, 0.8595, 0.3475, 0.8625, 0.3464, 0.8364, 0.3903, 0.9093, 0.4021, 0.96, 0.3481, 0.9837, 0.3538, 0.9111, 0.06408, 0.744, 0.09155, 0.738, 0.1143, 0.7687, 0.4208, 0.6033, 0.4213, 0.6167, 0.38, 0.6235, 0.3801, 0.5956, 0.4222, 0.5921, 0.4208, 0.6033, 0.3801, 0.5956, 0.379, 0.5845, 0.6662, 0.3125, 0.6475, 0.3126, 0.6532, 0.3001, 0.6614, 0.3008, 0.6812, 0.3035, 0.6662, 0.3125, 0.6614, 0.3008, 0.6665, 0.2965, 0.6326, 0.3018, 0.646, 0.314, 0.6524, 0.3015, 0.6474, 0.2963, 0.646, 0.314, 0.6656, 0.3146, 0.661, 0.3025, 0.6524, 0.3015, 0.3792, 0.5997, 0.3793, 0.626, 0.3529, 0.6368, 0.3529, 0.5959, 0.3793, 0.626, 0.3783, 0.6436, 0.3529, 0.6368, 0.4213, 0.6167, 0.422, 0.6274, 0.3794, 0.642, 0.38, 0.6235, 0.4203, 0.6207, 0.4207, 0.6312, 0.3783, 0.6436, 0.3793, 0.626, 0.4201, 0.6082, 0.4203, 0.6207, 0.3793, 0.626, 0.3792, 0.5997, 0.4213, 0.5977, 0.4201, 0.6082, 0.3792, 0.5997, 0.3783, 0.5876, 0.3783, 0.5876, 0.3792, 0.5997, 0.3529, 0.5959, 0.379, 0.5845, 0.3801, 0.5956, 0.3536, 0.593, 0.3801, 0.5956, 0.38, 0.6235, 0.3536, 0.6344, 0.3536, 0.593, 0.38, 0.6235, 0.3794, 0.642, 0.3536, 0.6344, 0.8191, 0.824, 0.823, 0.7925, 0.8064, 0.8051, 0.8101, 0.8168, 0.7903, 0.8961, 0.8018, 0.9095, 0.8133, 0.8847, 0.7645, 0.9376, 0.7882, 0.9241, 0.774, 0.9137, 0.7645, 0.9376, 0.8137, 0.9383, 0.8133, 0.8847, 0.8018, 0.9095, 0.7882, 0.9241, 0.797, 0.8181, 0.8101, 0.8168, 0.8054, 0.8148, 0.7996, 0.8134, 0.823, 0.7925, 0.7779, 0.7925, 0.7972, 0.8073, 0.8064, 0.8051, 0.7779, 0.7925, 0.7875, 0.827, 0.797, 0.8181, 0.7972, 0.8073, 0.7875, 0.827, 0.8191, 0.824, 0.8101, 0.8168, 0.797, 0.8181, 0.5602, 0.5962, 0.5589, 0.6099, 0.5503, 0.6238, 0.5522, 0.5821, 0.489, 0.6367, 0.489, 0.5807, 0.5324, 0.5971, 0.5324, 0.6191, 0.8064, 0.8051, 0.8054, 0.8148, 0.8101, 0.8168, 0.797, 0.8181, 0.7996, 0.8134, 0.7972, 0.8073, 0.6073, 0.6204, 0.5757, 0.6132, 0.5769, 0.5991, 0.6098, 0.5929, 0.6469, 0.6208, 0.6073, 0.6204, 0.6098, 0.5929, 0.648, 0.5943, 0.4456, 0.6291, 0.4456, 0.5871, 0.489, 0.5807, 0.489, 0.6367, 0.6469, 0.6208, 0.5985, 0.6406, 0.6073, 0.6204, 0.6023, 0.568, 0.648, 0.5943, 0.6098, 0.5929, 0.5522, 0.5821, 0.6023, 0.568, 0.6098, 0.5929, 0.5769, 0.5991, 0.6073, 0.6204, 0.5985, 0.6406, 0.5503, 0.6238, 0.5757, 0.6132, 0.5503, 0.6238, 0.5589, 0.6099, 0.5757, 0.6132, 0.5602, 0.5962, 0.5522, 0.5821, 0.5769, 0.5991, 0.4978, 0.0689, 0.4914, 0.0183, 0.6297, 0.009554, 0.6458, 0.06896, 0.3782, 0.3648, 0.2858, 0.3661, 0.2751, 0.3028, 0.3879, 0.3016, 0.3967, 0.1911, 0.4885, 0.1831, 0.4445, 0.3022, 0.3879, 0.3016, 0.8562, 0.2878, 0.861, 0.3697, 0.8034, 0.3672, 0.7865, 0.2938, 0.623, 0.4644, 0.6263, 0.4311, 0.6834, 0.4345, 0.6873, 0.4701, 0.4995, 0.1113, 0.6506, 0.1309, 0.6442, 0.2147, 0.562, 0.1935, 0.4885, 0.1831, 0.6825, 0.1307, 0.8556, 0.1213, 0.8537, 0.1988, 0.7742, 0.2041, 0.6861, 0.21, 0.4017, 0.1053, 0.4995, 0.1113, 0.4885, 0.1831, 0.3967, 0.1911, 0.33, 0.06066, 0.2588, 0.1064, 0.2591, 0.06399, 0.6874, 0.07122, 0.6983, 0.01027, 0.8683, 0.01614, 0.8643, 0.06724, 0.9837, 0.5792, 0.9193, 0.5866, 0.9241, 0.6102, 0.9839, 0.5984, 0.8863, 0.9336, 0.9302, 0.847, 0.9803, 0.8548, 0.9886, 0.933, 0.9193, 0.5866, 0.8235, 0.616, 0.83, 0.631, 0.9241, 0.6102, 0.992, 0.9493, 0.8956, 0.9661, 0.8863, 0.9336, 0.9886, 0.933, 0.9302, 0.847, 0.973, 0.7611, 0.9974, 0.7659, 0.9803, 0.8548, 0.8612, 0.9832, 0.8381, 0.9798, 0.8338, 0.9417, 0.8584, 0.9575, 0.9947, 0.6766, 0.9839, 0.5984, 0.9241, 0.6102, 0.9868, 0.6777, 0.8302, 0.8549, 0.8338, 0.9417, 0.8212, 0.9404, 0.8216, 0.8549, 0.8863, 0.9336, 0.8584, 0.9575, 0.8338, 0.9417, 0.8302, 0.8549, 0.9044, 0.9984, 0.8951, 0.9658, 0.8579, 0.9572, 0.8606, 0.9829, 0.8927, 0.7137, 0.8641, 0.8061, 0.8849, 0.8128, 0.9381, 0.7375, 0.8972, 0.8143, 0.9562, 0.7457, 0.973, 0.7611, 0.9302, 0.847, 0.8302, 0.8549, 0.8972, 0.8143, 0.9302, 0.847, 0.8863, 0.9336, 0.9241, 0.6102, 0.8927, 0.7137, 0.9381, 0.7375, 0.9868, 0.6777, 0.83, 0.631, 0.8386, 0.7077, 0.8927, 0.7137, 0.9241, 0.6102, 0.7615, 0.8885, 0.8135, 0.8849, 0.7904, 0.8961, 0.774, 0.9136, 0.7643, 0.9374, 0.8386, 0.7077, 0.8417, 0.7996, 0.8641, 0.8061, 0.8927, 0.7137, 0.9281, 0.4954, 0.8632, 0.4869, 0.7983, 0.4705, 0.8538, 0.4341, 0.9444, 0.4565, 0.8381, 0.9798, 0.8144, 0.9788, 0.8212, 0.9404, 0.8338, 0.9417, 0.861, 0.3697, 0.7638, 0.4397, 0.7336, 0.4125, 0.8034, 0.3672, 0.9669, 0.3889, 0.9444, 0.4565, 0.8538, 0.4341, 0.861, 0.3697, 0.5693, 0.4398, 0.5778, 0.4123, 0.6263, 0.4311, 0.623, 0.4644, 0.5183, 0.3647, 0.4445, 0.3022, 0.5441, 0.2795, 0.6861, 0.21, 0.7742, 0.2041, 0.7865, 0.2938, 0.6968, 0.2693, 0.562, 0.1935, 0.6442, 0.2147, 0.6323, 0.2771, 0.5441, 0.2795, 0.5861, 0.39, 0.6333, 0.3045, 0.6468, 0.3143, 0.6278, 0.4087, 0.7229, 0.3965, 0.6805, 0.3031, 0.666, 0.3128, 0.6812, 0.4101, 0.6873, 0.4701, 0.6834, 0.4345, 0.7307, 0.4203, 0.7395, 0.4517, 0.7395, 0.451, 0.7309, 0.4197, 0.6833, 0.4333, 0.6871, 0.4694, 0.6231, 0.4637, 0.6257, 0.4305, 0.5776, 0.4116, 0.5689, 0.4388, 0.6871, 0.4694, 0.6833, 0.4333, 0.6257, 0.4305, 0.6231, 0.4637, 0.6473, 0.3138, 0.6524, 0.3011, 0.647, 0.2968, 0.633, 0.3038, 0.6664, 0.3138, 0.6612, 0.302, 0.6661, 0.2974, 0.681, 0.3039, 0.6278, 0.4087, 0.6468, 0.3143, 0.6664, 0.3138, 0.6815, 0.4108, 0.6815, 0.4108, 0.6664, 0.3138, 0.681, 0.3039, 0.7231, 0.3971, 0.6278, 0.4081, 0.6473, 0.3138, 0.633, 0.3038, 0.5861, 0.3893, 0.6812, 0.4101, 0.666, 0.3128, 0.6473, 0.3138, 0.6278, 0.4081, 0.4885, 0.1831, 0.562, 0.1935, 0.5441, 0.2795, 0.4445, 0.3022, 0.7742, 0.2041, 0.8537, 0.1988, 0.8562, 0.2878, 0.7865, 0.2938, 0.8643, 0.06724, 0.8683, 0.01614, 0.9863, 0.01027, 0.9901, 0.05989, 0.8556, 0.1213, 0.9906, 0.1185, 0.9874, 0.1955, 0.8537, 0.1988, 0.8562, 0.2878, 0.9801, 0.3026, 0.9669, 0.3889, 0.861, 0.3697, 0.5623, 0.4378, 0.5207, 0.4498, 0.5183, 0.3647, 0.4445, 0.3022, 0.5183, 0.3647, 0.42, 0.3683, 0.5207, 0.4498, 0.4772, 0.4681, 0.42, 0.3683, 0.5183, 0.3647, 0.7638, 0.4397, 0.861, 0.3697, 0.8538, 0.4341, 0.7983, 0.4705, 0.6958, 0.5653, 0.6193, 0.5593, 0.6199, 0.536, 0.6198, 0.5355, 0.6231, 0.4637, 0.5689, 0.4388, 0.5611, 0.5037, 0.7612, 0.5401, 0.7395, 0.451, 0.6871, 0.4694, 0.6958, 0.5645, 0.6958, 0.5653, 0.6873, 0.4701, 0.7395, 0.4517, 0.7611, 0.5405, 0.5614, 0.5042, 0.5693, 0.4398, 0.623, 0.4644, 0.6199, 0.536, 0.623, 0.4644, 0.6873, 0.4701, 0.6958, 0.5653, 0.6199, 0.536, 0.6833, 0.4333, 0.6812, 0.4101, 0.6278, 0.4081, 0.6257, 0.4305, 0.6257, 0.4305, 0.6278, 0.4081, 0.5861, 0.3893, 0.5776, 0.4116, 0.6834, 0.4345, 0.6815, 0.4108, 0.7231, 0.3971, 0.7307, 0.4203, 0.6263, 0.4311, 0.6278, 0.4087, 0.6815, 0.4108, 0.6834, 0.4345, 0.7309, 0.4197, 0.7229, 0.3965, 0.6812, 0.4101, 0.6833, 0.4333, 0.5778, 0.4123, 0.5861, 0.39, 0.6278, 0.4087, 0.6263, 0.4311, 0.78, 0.6482, 0.7896, 0.6699, 0.7187, 0.7044, 0.7026, 0.6756, 0.3298, 0.01529, 0.33, 0.06066, 0.2591, 0.06399, 0.2892, 0.01511, 0.3324, 0.4005, 0.2858, 0.3661, 0.3782, 0.3648, 0.6114, 0.6501, 0.5994, 0.6846, 0.5215, 0.6736, 0.5215, 0.6485, 0.7026, 0.6756, 0.7187, 0.7044, 0.5994, 0.6846, 0.6114, 0.6501, 0.7896, 0.6699, 0.8288, 0.7048, 0.7318, 0.7834, 0.7187, 0.7044, 0.5994, 0.6846, 0.5696, 0.7867, 0.5215, 0.7803, 0.5215, 0.6736, 0.7187, 0.7044, 0.7318, 0.7834, 0.6377, 0.7838, 0.5696, 0.7867, 0.5994, 0.6846, 0.1143, 0.9264, 0.1143, 0.875, 0.2166, 0.8757, 0.2115, 0.9292, 0.6377, 0.7838, 0.6548, 0.8198, 0.5756, 0.8151, 0.5696, 0.7867, 0.5696, 0.7867, 0.5756, 0.8151, 0.5215, 0.8072, 0.5215, 0.7803, 0.5756, 0.8151, 0.5845, 0.837, 0.5556, 0.8485, 0.5215, 0.8237, 0.5215, 0.8072, 0.6966, 0.8364, 0.7518, 0.8437, 0.6956, 0.8625, 0.5568, 0.5231, 0.5614, 0.5042, 0.6199, 0.536, 0.6193, 0.5593, 0.6189, 0.5586, 0.6198, 0.5355, 0.5611, 0.5037, 0.5565, 0.5224, 0.6189, 0.5586, 0.6958, 0.5645, 0.6198, 0.5355, 0.6958, 0.5645, 0.6871, 0.4694, 0.6231, 0.4637, 0.6198, 0.5355, 0.6547, 0.8595, 0.6527, 0.9093, 0.5806, 0.901, 0.5845, 0.837, 0.5215, 0.8895, 0.5215, 0.8575, 0.5326, 0.8446, 0.5556, 0.8485, 0.1143, 0.875, 0.1143, 0.8159, 0.1986, 0.8004, 0.2166, 0.8757, 0.6956, 0.8625, 0.6892, 0.9111, 0.6527, 0.9093, 0.6547, 0.8595, 0.5756, 0.8151, 0.6548, 0.8198, 0.6547, 0.8595, 0.5845, 0.837, 0.7318, 0.7834, 0.7518, 0.8437, 0.6966, 0.8364, 0.6548, 0.8198, 0.6377, 0.7838, 0.5845, 0.837, 0.5806, 0.901, 0.5215, 0.9115, 0.5215, 0.8895, 0.5556, 0.8485, 0.5215, 0.8421, 0.5259, 0.8444, 0.5215, 0.8439, 0.5215, 0.8439, 0.5259, 0.8444, 0.5215, 0.8463, 0.5556, 0.8485, 0.5326, 0.8446, 0.5215, 0.836, 0.5215, 0.8237, 0.5215, 0.8463, 0.5259, 0.8444, 0.5326, 0.8446, 0.5215, 0.8575, 0.5215, 0.836, 0.5326, 0.8446, 0.5259, 0.8444, 0.5215, 0.8421, 0.185, 0.9699, 0.1652, 0.9646, 0.1636, 0.9497, 0.1416, 0.9837, 0.1292, 0.9611, 0.1636, 0.9497, 0.1652, 0.9646, 0.107, 0.9584, 0.1292, 0.9611, 0.1416, 0.9837, 0.107, 0.976, 0.2306, 0.889, 0.2289, 0.9343, 0.2598, 0.9436, 0.2621, 0.8837, 0.2621, 0.8837, 0.2598, 0.9436, 0.2868, 0.9362, 0.2869, 0.8886, 0.2474, 0.8257, 0.2182, 0.8122, 0.2739, 0.8162, 0.2519, 0.7562, 0.2738, 0.7686, 0.2217, 0.7669, 0.2739, 0.8162, 0.2182, 0.8122, 0.2217, 0.7669, 0.2738, 0.7686, 0.8537, 0.1988, 0.9874, 0.1955, 0.9801, 0.3026, 0.8562, 0.2878, 0.5806, 0.901, 0.5743, 0.9579, 0.5215, 0.953, 0.5215, 0.9115, 0.7343, 0.9256, 0.6949, 0.9837, 0.6892, 0.9111, 0.6527, 0.9093, 0.641, 0.96, 0.5743, 0.9579, 0.5806, 0.901, 0.1143, 0.8159, 0.1143, 0.7687, 0.1645, 0.744, 0.1986, 0.8004, 0.1143, 0.6914, 0.1143, 0.6569, 0.1368, 0.6531, 0.1358, 0.6933, 0.1865, 0.6947, 0.1645, 0.744, 0.1522, 0.6946, 0.157, 0.6418, 0.1865, 0.6947, 0.1522, 0.6946, 0.1358, 0.6933, 0.1368, 0.6531, 0.157, 0.6418, 0.1522, 0.6946, 0.1143, 0.6394, 0.1368, 0.6531, 0.1143, 0.6569, 0.157, 0.6418, 0.1368, 0.6531, 0.1143, 0.6394, 0.1143, 0.6286, 0.1645, 0.744, 0.137, 0.738, 0.1336, 0.7164, 0.1522, 0.6946, 0.1143, 0.6914, 0.1358, 0.6933, 0.1336, 0.7164, 0.1143, 0.7362, 0.1143, 0.7362, 0.137, 0.738, 0.1143, 0.7687, 0.137, 0.738, 0.1143, 0.7362, 0.1336, 0.7164, 0.1358, 0.6933, 0.1522, 0.6946, 0.1336, 0.7164, 0.2656, 0.6142, 0.2655, 0.5908, 0.2803, 0.5728, 0.3164, 0.568, 0.3341, 0.5846, 0.3283, 0.6082, 0.2656, 0.6142, 0.3283, 0.6082, 0.3265, 0.6157, 0.2655, 0.6236, 0.2656, 0.6142, 0.2655, 0.6236, 0.2466, 0.6244, 0.2466, 0.6149, 0.7518, 0.8437, 0.7343, 0.9256, 0.6892, 0.9111, 0.6956, 0.8625, 0.6548, 0.8198, 0.6966, 0.8364, 0.6956, 0.8625, 0.6547, 0.8595, 0.6527, 0.9093, 0.6892, 0.9111, 0.6949, 0.9837, 0.641, 0.96, 0.1645, 0.744, 0.1143, 0.7687, 0.137, 0.738, 0.4209, 0.6244, 0.3802, 0.6322, 0.3802, 0.6043, 0.4214, 0.611, 0.4223, 0.6356, 0.3791, 0.6432, 0.3802, 0.6322, 0.4209, 0.6244, 0.666, 0.3128, 0.6606, 0.3013, 0.6524, 0.3011, 0.6473, 0.3138, 0.6805, 0.3031, 0.6655, 0.2968, 0.6606, 0.3013, 0.666, 0.3128, 0.6333, 0.3045, 0.6473, 0.2965, 0.6526, 0.3014, 0.6468, 0.3143, 0.6468, 0.3143, 0.6526, 0.3014, 0.6612, 0.302, 0.6664, 0.3138, 0.3785, 0.6308, 0.3521, 0.6342, 0.3528, 0.5934, 0.379, 0.6046, 0.379, 0.6046, 0.3528, 0.5934, 0.3783, 0.587, 0.4214, 0.611, 0.3802, 0.6043, 0.3795, 0.5858, 0.4221, 0.6004, 0.4199, 0.6106, 0.379, 0.6046, 0.3783, 0.587, 0.4205, 0.6001, 0.4195, 0.6231, 0.3785, 0.6308, 0.379, 0.6046, 0.4199, 0.6106, 0.4205, 0.6336, 0.3774, 0.643, 0.3785, 0.6308, 0.4195, 0.6231, 0.3774, 0.643, 0.3521, 0.6342, 0.3785, 0.6308, 0.3791, 0.6432, 0.3537, 0.6347, 0.3802, 0.6322, 0.3802, 0.6322, 0.3537, 0.6347, 0.3538, 0.5934, 0.3802, 0.6043, 0.3802, 0.6043, 0.3538, 0.5934, 0.3795, 0.5858, 0.8193, 0.8241, 0.8102, 0.8169, 0.8065, 0.8052, 0.8231, 0.7926, 0.7904, 0.8961, 0.8135, 0.8849, 0.8018, 0.9095, 0.7643, 0.9374, 0.774, 0.9136, 0.7882, 0.9241, 0.7643, 0.9374, 0.7882, 0.9241, 0.8018, 0.9095, 0.8135, 0.8849, 0.8135, 0.9384, 0.7971, 0.8182, 0.7997, 0.8135, 0.8056, 0.8149, 0.8102, 0.8169, 0.8231, 0.7926, 0.8065, 0.8052, 0.7974, 0.8074, 0.7781, 0.7926, 0.7781, 0.7926, 0.7974, 0.8074, 0.7971, 0.8182, 0.7876, 0.8271, 0.7876, 0.8271, 0.7971, 0.8182, 0.8102, 0.8169, 0.8193, 0.8241, 0.5601, 0.5961, 0.5521, 0.582, 0.5503, 0.6237, 0.5589, 0.6098, 0.489, 0.5801, 0.5324, 0.5977, 0.5324, 0.6197, 0.489, 0.6361, 0.8065, 0.8052, 0.8102, 0.8169, 0.8056, 0.8149, 0.7971, 0.8182, 0.7974, 0.8074, 0.7997, 0.8135, 0.6073, 0.6201, 0.6098, 0.5926, 0.5768, 0.5989, 0.5757, 0.613, 0.6469, 0.6205, 0.648, 0.5939, 0.6098, 0.5926, 0.6073, 0.6201, 0.4456, 0.5877, 0.489, 0.5801, 0.489, 0.6361, 0.4456, 0.6297, 0.6469, 0.6205, 0.6073, 0.6201, 0.5985, 0.6403, 0.6022, 0.5678, 0.6098, 0.5926, 0.648, 0.5939, 0.5521, 0.582, 0.5768, 0.5989, 0.6098, 0.5926, 0.6022, 0.5678, 0.6073, 0.6201, 0.5757, 0.613, 0.5503, 0.6237, 0.5985, 0.6403, 0.5503, 0.6237, 0.5757, 0.613, 0.5589, 0.6098, 0.5601, 0.5961, 0.5768, 0.5989, 0.5521, 0.582, 0.8643, 0.06724, 0.9901, 0.05989, 0.9906, 0.1185, 0.8556, 0.1213, 0.4009, 0.06308, 0.4978, 0.0689, 0.4995, 0.1113, 0.4017, 0.1053, 0.6874, 0.07122, 0.8643, 0.06724, 0.8556, 0.1213, 0.6825, 0.1307, 0.4978, 0.0689, 0.6458, 0.06896, 0.6506, 0.1309, 0.4995, 0.1113, 0.8639, 0.06711, 0.8551, 0.1211, 0.9902, 0.1184, 0.9897, 0.05979, 0.2591, 0.06399, 0.2588, 0.1064, 0.1608, 0.1134, 0.162, 0.07086, 0.6869, 0.07105, 0.6821, 0.1305, 0.8551, 0.1211, 0.8639, 0.06711, 0.162, 0.07086, 0.1608, 0.1134, 0.009317, 0.1347, 0.01351, 0.07245, 0.9955, 0.9655, 0.9049, 0.9987, 0.8956, 0.9661, 0.992, 0.9493, 0.9146, 0.5629, 0.8169, 0.601, 0.8235, 0.616, 0.9193, 0.5866, 0.9834, 0.5601, 0.9146, 0.5629, 0.9193, 0.5866, 0.9837, 0.5792, 0.9949, 0.9652, 0.9915, 0.949, 0.8951, 0.9658, 0.9044, 0.9984, 0.9148, 0.5633, 0.9196, 0.587, 0.8237, 0.6163, 0.8171, 0.6013, 0.9837, 0.5605, 0.9839, 0.5796, 0.9196, 0.587, 0.9148, 0.5633, 0.9049, 0.9987, 0.8612, 0.9832, 0.8584, 0.9575, 0.8956, 0.9661, 0.8956, 0.9661, 0.8584, 0.9575, 0.8863, 0.9336, 0.2644, 0.192, 0.3967, 0.1911, 0.3879, 0.3016, 0.2751, 0.3028, 0.1883, 0.4716, 0.244, 0.3702, 0.2671, 0.4261, 0.249, 0.5029, 0.4017, 0.1053, 0.3967, 0.1911, 0.2644, 0.192, 0.2588, 0.1064, 0.2183, 0.3042, 0.2751, 0.3028, 0.2858, 0.3661, 0.244, 0.3702, 0.2588, 0.1064, 0.33, 0.06066, 0.4017, 0.1053, 0.2858, 0.3661, 0.3324, 0.4005, 0.2671, 0.4261, 0.244, 0.3702, 0.4009, 0.06308, 0.4017, 0.1053, 0.33, 0.06066, 0.4445, 0.3022, 0.42, 0.3683, 0.3782, 0.3648, 0.3879, 0.3016, 0.162, 0.07086, 0.1679, 0.02006, 0.2489, 0.01781, 0.2892, 0.01511, 0.2591, 0.06399])
me_cube_001.materials.append(mat_material_002)
me_cube_001.materials.append(mat_material)
me_cube_001.use_remesh_preserve_volume = False
me_cube_001.use_remesh_preserve_attributes = False
me_cube_001.use_mirror_vertex_groups = False
me_cube_001.update()
arm_armature = bpy.data.armatures.new('Armature')  # bones are not reproduced

# ---- objects
ob_cube_001 = bpy.data.objects.new('Cube.001', me_cube_001)
ob_armature = bpy.data.objects.new('Armature', arm_armature)

# ---- transforms, parenting, visibility, modifiers, constraints
ob_cube_001.parent = ob_armature
ob_cube_001.matrix_parent_inverse = Matrix(((-4.371e-08, -1.0, 0.0, -0.0), (1.0, -4.371e-08, 0.0, -0.0), (0.0, 0.0, 1.0, -1.844), (0.0, 0.0, 0.0, 1.0)))
ob_cube_001.location = (0.0, 0.0, 0.0)
ob_cube_001.rotation_euler = (0.0, -0.0, -1.571)
ob_cube_001.lock_rotations_4d = False
ob_cube_001.empty_display_type = 'ARROWS'
ob_cube_001.lineart.crease_threshold = 0.0
_vg = ob_cube_001.vertex_groups.new(name='Walking Stick')
_vg.add([0, 1, 2, 3, 4, 5, 6, 7, 8, 9, 10, 11, 12, 13, 14, 15, 16, 17, 18, 19, 20, 21, 22, 23, 24, 25, 26, 27], 1.0, 'REPLACE')
_vg = ob_cube_001.vertex_groups.new(name='Leg_Upper.L')
for _i, _w in zip([28, 37, 39, 40, 42, 44, 45, 46, 47, 173, 174, 175, 177, 179, 180, 181, 182, 183, 184, 185, 186, 187, 188, 189, 190, 191, 192, 193, 194, 195, 196, 197, 198, 199, 200, 207, 209, 210, 211, 212, 213, 214, 215, 216, 217, 218, 219, 220, 221, 222, 223, 224, 225, 226, 228, 229, 230, 231, 235, 236, 237, 238, 242, 243, 244, 245, 246, 247, 265, 267, 323, 324, 325, 326, 327, 328, 330, 331, 332, 333, 335, 336, 358, 359, 360, 361, 363, 364, 365, 366, 367, 368, 369, 371, 373, 374, 375, 376, 378], [0.0, 0.0, 0.01875, 0.1042, 0.1297, 6.072e-09, 0.05217, 0.1285, 0.01143, 0.1042, 0.07217, 0.02317, 0.05454, 4.272e-29, 4.585e-08, 1.074e-07, 0.03801, 0.1042, 0.1042, 0.1042, 0.1964, 0.1938, 1.0, 0.5881, 0.1933, 0.1042, 0.1042, 0.2701, 0.1042, 0.8698, 0.7911, 0.1835, 0.5391, 0.004961, 0.04785, 5.712e-08, 7.475e-12, 0.00127, 0.001334, 0.01692, 0.0, 0.0, 0.0, 0.0, 0.0, 0.0, 0.0, 0.0, 0.0, 0.0, 0.0, 0.0, 0.01191, 0.1057, 0.0144, 0.1383, 0.1226, 0.2862, 0.2089, 0.0, 0.0, 0.0, 0.0, 0.0, 0.0, 0.0, 0.0, 0.0, 0.006278, 0.001618, 0.0, 0.0, 0.0, 0.0, 0.0, 0.0, 0.0, 0.0, 0.0, 0.0, 0.0, 0.0, 0.05955, 0.0, 0.002785, 8.055e-42, 0.0846, 0.0, 0.2706, 0.2869, 0.6148, 0.1042, 0.01196, 5.002e-13, 6.708e-05, 0.06405, 0.01159, 5.002e-13, 0.001459]): _vg.add([_i], _w, 'REPLACE')
_vg = ob_cube_001.vertex_groups.new(name='Leg_Lower.L')
for _i, _w in zip([186, 188, 189, 190, 195, 196, 197, 198, 199, 200, 201, 202, 231, 337, 338, 339, 340, 341, 342, 343, 344, 345, 346, 349, 350, 351, 352, 367, 368], [0.01762, 0.01728, 0.1072, 0.05665, 0.1283, 0.155, 0.7918, 0.4514, 0.8899, 0.7278, 0.7148, 0.9281, 0.007855, 0.5883, 0.5515, 0.7933, 0.7841, 0.431, 0.4169, 0.2987, 0.2048, 0.3161, 0.2915, 0.162, 0.1366, 0.03087, 0.01991, 0.05767, 0.0002532]): _vg.add([_i], _w, 'REPLACE')
_vg = ob_cube_001.vertex_groups.new(name='Leg_Upper.R')
for _i, _w in zip([0, 1, 2, 3, 4, 5, 6, 7, 12, 13, 15, 17, 18, 19, 26, 27, 28, 29, 30, 32, 34, 35, 36, 37, 38, 39, 40, 41, 42, 43, 44, 45, 46, 47, 48, 49, 50, 51, 52, 53, 60, 61, 62, 63, 64, 65, 66, 67, 68, 70, 71, 72, 73, 74, 75, 76, 77, 78, 80, 82, 83, 84, 86, 87, 89, 90, 91, 101, 103, 141, 142, 143, 144, 145, 146, 148, 149, 150, 151, 153, 154, 173, 179, 182, 183, 184, 186, 187, 189, 190, 191, 192, 193, 194, 218, 226, 228, 229, 230, 231, 235, 236, 244, 245, 247, 267, 355, 356, 357, 358, 360, 362, 363, 364, 365, 367, 368, 369, 370, 371, 373, 374, 376], [0.0, 0.0, 0.0, 0.0, 0.0, 0.0, 0.0, 0.0, 0.0, 0.0, 0.0, 0.0, 0.0, 0.0, 0.0, 0.0, 0.05307, 1.324e-31, 0.0004032, 0.01427, 2.378e-24, 3.786e-26, 9.05e-29, 0.1042, 0.07727, 0.07211, 0.2296, 0.9139, 0.6634, 0.761, 0.1042, 0.1516, 0.27, 0.07631, 0.8663, 0.7911, 0.1835, 0.5366, 0.004961, 0.04785, 1.571e-24, 0.0, 2.861e-38, 7.334e-16, 0.001584, 2.946e-08, 0.0, 0.0, 0.0, 0.0, 0.0, 0.0, 0.0, 0.0, 0.0, 0.0, 0.0, 0.01244, 0.0, 0.0, 0.0, 0.0, 0.0, 0.0, 0.0, 0.0, 0.0, 0.006106, 7.584e-10, 0.0, 0.0, 0.0, 0.0, 0.0, 0.0, 0.0, 0.0, 0.0, 0.0, 0.0, 0.0, 0.0, 0.0, 0.01404, 0.05887, 1.624e-05, 0.01873, 0.1193, 0.02964, 0.0217, 0.007752, 0.07744, 0.1787, 0.01004, 0.0, 0.02494, 0.01474, 0.1416, 0.161, 0.2678, 0.1636, 0.0, 0.0, 0.0, 0.0, 0.0, 1.909e-24, 7.246e-05, 2.113e-16, 0.04908, 0.0, 0.977, 0.6681, 0.1229, 0.2456, 0.0269, 0.006092, 0.02731, 0.0002016, 8.114e-22, 3.623e-05, 0.0007736, 8.102e-22]): _vg.add([_i], _w, 'REPLACE')
_vg = ob_cube_001.vertex_groups.new(name='Leg_Lower.R')
for _i, _w in zip([39, 41, 42, 43, 48, 49, 50, 51, 52, 53, 54, 55, 155, 156, 157, 158, 159, 160, 161, 162, 163, 164, 167, 168, 169, 170, 231, 363], [0.01764, 0.01724, 0.1072, 0.05627, 0.1283, 0.155, 0.7918, 0.4514, 0.8899, 0.7278, 0.7148, 0.9281, 0.5883, 0.5515, 0.7933, 0.7841, 0.431, 0.4169, 0.2987, 0.2048, 0.3161, 0.2915, 0.162, 0.1366, 0.03087, 0.01991, 0.007855, 0.05768]): _vg.add([_i], _w, 'REPLACE')
_vg = ob_cube_001.vertex_groups.new(name='Pelvis')
for _i, _w in zip([28, 37, 38, 39, 40, 41, 42, 43, 44, 45, 46, 47, 49, 177, 182, 183, 185, 186, 187, 188, 189, 190, 191, 192, 193, 194, 196, 226, 229, 230, 231, 235, 356, 362, 363, 364, 365, 366, 367, 368, 369, 373, 374, 378], [0.05208, 0.05815, 0.05702, 0.1407, 1.0, 0.09084, 0.4446, 0.07068, 0.006276, 0.06437, 0.179, 0.02641, 0.04565, 1.213e-05, 0.01448, 0.07098, 0.1085, 0.2291, 1.0, 0.4019, 0.5061, 0.2082, 0.07553, 0.1516, 0.1983, 0.07766, 0.04566, 0.004609, 0.1749, 1.0, 0.5883, 0.1988, 0.001962, 0.08645, 0.3694, 0.1733, 0.4546, 0.2757, 0.5811, 0.1321, 0.02751, 0.0009981, 0.001463, 1.691e-05]): _vg.add([_i], _w, 'REPLACE')
_vg = ob_cube_001.vertex_groups.new(name='Spine')
for _i, _w in zip([28, 29, 30, 32, 34, 35, 36, 37, 38, 39, 40, 41, 42, 43, 44, 45, 46, 47, 60, 62, 63, 64, 65, 68, 69, 70, 78, 81, 85, 86, 89, 91, 101, 102, 173, 174, 175, 177, 179, 180, 181, 182, 183, 184, 185, 186, 187, 188, 189, 190, 191, 192, 193, 194, 207, 209, 210, 211, 212, 217, 222, 223, 224, 225, 226, 228, 229, 231, 235, 236, 237, 243, 244, 245, 246, 247, 265, 267, 295, 323, 324, 325, 326, 327, 328, 331, 332, 333, 334, 335, 336, 355, 356, 357, 358, 359, 360, 361, 362, 363, 364, 365, 366, 367, 368, 369, 370, 371, 372, 373, 374, 375, 376, 377, 378], [0.3366, 0.3772, 0.03899, 0.7185, 0.1847, 0.2018, 0.03655, 0.3935, 0.6692, 0.5798, 0.03569, 0.09092, 0.1688, 0.2022, 0.5128, 0.449, 0.5419, 0.6092, 0.1473, 0.08708, 0.001875, 0.0296, 0.0001104, 2.409e-06, 0.00371, 0.05233, 0.061, 0.005363, 0.002568, 1.269e-06, 0.002467, 0.05481, 0.008295, 0.003708, 0.5073, 0.3751, 0.07406, 0.3385, 0.5067, 0.2043, 0.05563, 0.5865, 0.7235, 0.4329, 0.1725, 0.4681, 0.0487, 0.02999, 0.1262, 0.2572, 0.5234, 0.4496, 0.5444, 0.6324, 0.1548, 0.1706, 0.0002093, 0.03135, 0.03715, 0.0004913, 0.069, 0.02441, 0.03455, 0.06208, 0.6962, 0.2405, 0.8588, 0.3897, 0.5638, 0.0001147, 0.000295, 0.02048, 0.006163, 0.0004427, 0.001331, 0.008485, 0.003295, 0.0003157, 0.06692, 0.0007011, 7.702e-05, 0.0004725, 0.0149, 0.007246, 0.009119, 2.456e-06, 0.04836, 0.009891, 0.0331, 2.848e-05, 0.02965, 0.3056, 0.2678, 0.4995, 0.6752, 0.2322, 0.5042, 0.4931, 0.4037, 0.4968, 0.3053, 0.6306, 0.1415, 0.2149, 0.2492, 0.5438, 0.1024, 0.4608, 0.01812, 0.5218, 0.6292, 0.12, 0.6218, 0.01812, 0.64]): _vg.add([_i], _w, 'REPLACE')
_vg = ob_cube_001.vertex_groups.new(name='Ribs')
for _i, _w in zip([28, 29, 30, 31, 32, 34, 35, 36, 37, 39, 44, 47, 56, 58, 59, 60, 62, 63, 64, 65, 69, 70, 78, 81, 85, 89, 92, 93, 94, 95, 96, 97, 98, 101, 102, 103, 104, 173, 174, 175, 176, 177, 179, 180, 181, 182, 186, 203, 205, 206, 207, 209, 210, 211, 212, 216, 217, 218, 219, 224, 225, 226, 227, 228, 229, 232, 233, 236, 237, 241, 242, 244, 245, 247, 248, 249, 250, 251, 252, 253, 254, 255, 257, 258, 265, 266, 267, 295, 329, 330, 334, 335, 336, 355, 356, 357, 358, 359, 360, 361, 363, 364, 365, 367, 369, 370, 371, 372, 373, 374, 375, 376, 377, 378], [0.1017, 0.08531, 0.1101, 0.207, 0.04674, 0.2965, 0.454, 0.1347, 0.05731, 0.0485, 0.02822, 0.006671, 0.1385, 0.07102, 0.01866, 0.3099, 0.2092, 0.03606, 0.06971, 0.04921, 0.0002462, 0.002268, 0.2464, 0.001514, 0.01335, 1.848e-05, 0.07955, 0.03473, 0.1743, 0.07535, 0.1042, 0.005025, 0.05294, 0.001559, 0.01946, 0.004319, 0.0003698, 0.02575, 0.1372, 0.1847, 0.09781, 0.05134, 0.1849, 0.4945, 0.1909, 0.04058, 0.0479, 0.1355, 0.05056, 0.01634, 0.3229, 0.2956, 0.08847, 0.08023, 0.09662, 0.05273, 0.05208, 0.0001158, 0.0004623, 9.037e-05, 0.2456, 0.09846, 0.6455, 0.6462, 0.05205, 0.4225, 0.09571, 0.0009784, 0.05575, 0.05208, 7.962e-05, 0.03154, 0.05302, 0.05208, 0.02246, 0.01305, 0.005287, 0.1786, 0.3642, 0.06795, 0.1308, 0.04372, 0.01656, 0.04036, 0.06234, 0.03554, 0.006235, 0.7405, 0.0007854, 5.09e-05, 2.704e-06, 0.001574, 1.795e-05, 0.08599, 0.1616, 0.1448, 0.2355, 0.1375, 0.09307, 0.2488, 0.008723, 0.007929, 0.01625, 0.008167, 0.05957, 0.3957, 0.305, 0.3036, 0.1348, 0.02159, 0.4329, 0.2492, 0.3021, 0.1006]): _vg.add([_i], _w, 'REPLACE')
_vg = ob_cube_001.vertex_groups.new(name='Neck')
for _i, _w in zip([58, 92, 93, 94, 95, 96, 97, 99, 100, 106, 110, 111, 112, 113, 114, 115, 116, 117, 227, 232, 233, 248, 249, 250, 251, 252, 253, 254, 255, 256, 257, 258, 261, 262, 263, 264, 272, 276, 277, 278, 279, 280, 281, 282, 283, 284, 285, 286, 287, 288, 289, 290, 372, 377], [0.002317, 0.06846, 0.0674, 0.03015, 0.08285, 0.003196, 0.05382, 0.02244, 0.002663, 0.009909, 0.02691, 0.07166, 0.08461, 0.06315, 0.06315, 0.06315, 0.06315, 0.06315, 0.05064, 0.1688, 0.5069, 0.05018, 0.1378, 0.05978, 0.03027, 0.1752, 0.0766, 0.375, 0.04834, 0.002539, 0.05701, 0.1283, 0.02539, 0.07217, 0.004524, 0.06315, 0.0148, 0.02831, 0.02108, 0.07197, 0.07508, 0.1172, 0.0955, 0.1161, 0.08701, 0.08476, 0.06315, 0.06315, 0.06315, 0.06315, 0.06315, 0.06315, 0.03141, 0.03141]): _vg.add([_i], _w, 'REPLACE')
_vg = ob_cube_001.vertex_groups.new(name='Head')
for _i, _w in zip([56, 57, 58, 92, 93, 94, 95, 96, 97, 98, 99, 100, 104, 105, 106, 107, 108, 109, 110, 111, 112, 113, 114, 115, 116, 117, 118, 119, 120, 121, 122, 123, 124, 125, 126, 127, 128, 129, 130, 131, 132, 133, 134, 135, 136, 137, 138, 139, 140, 203, 204, 205, 227, 232, 233, 248, 249, 250, 251, 252, 253, 254, 255, 256, 257, 258, 259, 260, 261, 262, 263, 264, 268, 269, 270, 271, 272, 273, 274, 275, 276, 277, 278, 279, 280, 281, 282, 283, 284, 285, 286, 287, 288, 289, 290, 291, 292, 293, 294, 296, 297, 298, 299, 300, 301, 302, 303, 304, 305, 306, 307, 308, 309, 310, 311, 312, 313, 314, 315, 316, 317, 318, 319, 320, 321, 322, 370, 372, 375, 377], [0.06911, 0.1029, 0.03889, 0.2424, 0.6446, 0.2063, 0.6232, 0.8504, 0.8557, 0.9339, 0.9113, 0.9415, 0.9783, 0.9793, 0.8738, 0.9337, 0.9668, 0.9842, 0.9391, 0.9056, 0.8919, 0.8992, 0.8992, 0.8992, 0.8992, 0.8992, 0.9414, 0.9593, 0.945, 0.9546, 0.9924, 0.9927, 0.9927, 0.9968, 0.998, 0.9955, 0.997, 0.9947, 1.0, 1.0, 1.0, 1.0, 1.0, 1.0, 1.0, 1.0, 0.9433, 0.9606, 0.9812, 0.06693, 0.08979, 0.05968, 0.03554, 0.1344, 0.2555, 0.239, 0.7356, 0.6517, 0.2048, 0.238, 0.6492, 0.3699, 0.8882, 0.8364, 0.8321, 0.7719, 0.9518, 0.9287, 0.9017, 0.8725, 0.9361, 0.8992, 0.9806, 0.9777, 0.9787, 0.9748, 0.8706, 0.9324, 0.9665, 0.9844, 0.9365, 0.9545, 0.9044, 0.8924, 0.8649, 0.88, 0.862, 0.8865, 0.8913, 0.8992, 0.8992, 0.8992, 0.8992, 0.8992, 0.8992, 0.9403, 0.9588, 0.9441, 0.954, 0.991, 0.9926, 0.9928, 0.9918, 0.993, 0.9972, 0.9983, 0.9977, 0.9963, 0.9937, 0.9956, 0.9956, 0.9972, 0.9948, 1.0, 1.0, 1.0, 1.0, 1.0, 1.0, 1.0, 1.0, 1.0, 1.0, 0.9417, 0.9594, 0.9811, 0.03233, 0.1313, 0.03233, 0.1302]): _vg.add([_i], _w, 'REPLACE')
_vg = ob_cube_001.vertex_groups.new(name='Shoulder.L')
for _i, _w in zip([56, 92, 94, 173, 174, 175, 176, 177, 178, 179, 180, 181, 182, 184, 185, 203, 204, 205, 206, 207, 208, 209, 210, 211, 212, 213, 215, 225, 227, 228, 232, 233, 234, 236, 237, 238, 239, 240, 241, 248, 249, 250, 251, 252, 253, 254, 255, 256, 257, 258, 260, 261, 265, 266, 267, 272, 273, 291, 293, 295, 320, 359, 360, 361, 370, 371, 372, 374, 375, 376, 377, 378], [0.01125, 0.004095, 0.03688, 0.06664, 0.03468, 0.685, 0.7828, 0.07662, 0.903, 0.1815, 0.2178, 0.3692, 0.01666, 0.02894, 0.008324, 0.6835, 0.9118, 0.8361, 0.8226, 0.2875, 0.8703, 0.2471, 0.4626, 0.6027, 0.4404, 0.0113, 0.0129, 0.5971, 0.1316, 0.05141, 0.1208, 0.06987, 0.9484, 0.04262, 0.007397, 0.09771, 0.06745, 0.09408, 0.05099, 0.6542, 0.04676, 0.2415, 0.5084, 0.09996, 0.1764, 0.05723, 0.001701, 0.1132, 0.06158, 0.004131, 0.0453, 0.01786, 0.2293, 0.3585, 0.3102, 0.06913, 0.02207, 0.01346, 0.009379, 0.109, 0.01965, 0.1598, 0.1039, 0.07642, 0.04791, 0.005937, 0.06217, 0.03332, 0.3904, 0.09671, 0.3983, 0.05194]): _vg.add([_i], _w, 'REPLACE')
_vg = ob_cube_001.vertex_groups.new(name='Arm_Upper.L')
for _i, _w in zip([173, 175, 176, 177, 178, 179, 180, 181, 182, 203, 206, 207, 208, 209, 210, 211, 212, 213, 214, 215, 216, 217, 218, 225, 234, 236, 237, 238, 239, 240, 241, 242, 243, 244, 245, 246, 247, 265, 266, 267, 359, 360, 374, 375, 376, 377, 378], [0.004921, 0.08719, 0.03946, 0.03336, 0.08086, 0.07216, 0.04552, 0.1938, 0.00123, 0.004927, 0.1109, 0.1224, 0.08819, 0.1654, 0.3881, 0.2515, 0.4206, 0.5979, 0.2834, 0.6615, 0.2753, 0.4863, 0.603, 0.07412, 0.0006362, 0.8144, 0.7474, 0.7977, 0.7814, 0.82, 0.813, 0.1379, 0.08735, 0.193, 0.0822, 0.1817, 0.1166, 0.6654, 0.5538, 0.5926, 0.09001, 0.03495, 0.00246, 0.04359, 0.03608, 0.002463, 0.01748]): _vg.add([_i], _w, 'REPLACE')
_vg = ob_cube_001.vertex_groups.new(name='Arm_Lower.L')
for _i, _w in zip([213, 214, 215, 216, 217, 218, 219, 220, 221, 222, 223, 224, 236, 237, 238, 239, 240, 241, 242, 243, 244, 245, 246, 247, 265, 267, 323, 324, 325, 326, 327, 328, 329, 330, 331, 332, 333, 334], [0.3694, 0.6956, 0.3057, 0.7126, 0.4975, 0.3744, 0.9953, 0.9951, 0.994, 0.9949, 0.9939, 0.9944, 0.1248, 0.2155, 0.09912, 0.1502, 0.08189, 0.1258, 0.8549, 0.9069, 0.7992, 0.9141, 0.8086, 0.879, 0.04515, 0.02619, 0.9881, 0.9705, 0.9671, 0.9682, 0.9671, 0.9817, 0.04424, 0.05212, 0.06623, 0.05278, 0.05617, 0.05958]): _vg.add([_i], _w, 'REPLACE')
_vg = ob_cube_001.vertex_groups.new(name='Hand.L')
for _i, _w in zip([324, 325, 326, 327, 329, 330, 331, 332, 333, 334, 335, 336], [0.008484, 0.0152, 0.01305, 0.01511, 0.9558, 0.9479, 0.9337, 0.9472, 0.9438, 0.9404, 0.9781, 0.9831]): _vg.add([_i], _w, 'REPLACE')
_vg = ob_cube_001.vertex_groups.new(name='Shoulder.R')
for _i, _w in zip([28, 29, 30, 31, 32, 33, 34, 35, 36, 37, 38, 56, 57, 58, 59, 60, 61, 62, 63, 64, 65, 66, 68, 78, 79, 80, 81, 82, 83, 84, 85, 92, 93, 94, 95, 96, 97, 98, 99, 101, 102, 103, 106, 107, 118, 120, 138, 182, 203, 227, 228, 232, 233, 249, 251, 252, 254, 295, 355, 356, 357, 369, 370, 371, 372, 373, 375, 376, 377], [0.06704, 0.03755, 0.6869, 0.7797, 0.08526, 0.9034, 0.1824, 0.2221, 0.3984, 0.02755, 0.0143, 0.6854, 0.9241, 0.8208, 0.8222, 0.3004, 0.8713, 0.3045, 0.4703, 0.6047, 0.4491, 0.01149, 0.01294, 0.5981, 0.9504, 0.04457, 0.008672, 0.09793, 0.0675, 0.09413, 0.05126, 0.5756, 0.2207, 0.512, 0.1859, 0.09571, 0.04537, 0.03118, 0.005221, 0.233, 0.3597, 0.3148, 0.0632, 0.0159, 0.00809, 0.004381, 0.01209, 0.01676, 0.01159, 0.1361, 0.05229, 0.1382, 0.06794, 0.03976, 0.03778, 0.09993, 0.05809, 0.1105, 0.1793, 0.105, 0.07862, 0.03352, 0.3911, 0.09715, 0.3981, 0.05248, 0.04762, 0.005932, 0.06117]): _vg.add([_i], _w, 'REPLACE')
_vg = ob_cube_001.vertex_groups.new(name='Arm_Upper.R')
for _i, _w in zip([28, 30, 31, 32, 33, 34, 35, 36, 56, 59, 60, 61, 62, 63, 64, 65, 66, 67, 68, 69, 70, 71, 78, 79, 80, 81, 82, 83, 84, 85, 86, 87, 88, 89, 90, 91, 101, 102, 103, 182, 355, 356, 369, 370, 371, 372, 373], [0.006574, 0.08735, 0.03931, 0.02836, 0.08083, 0.07643, 0.04553, 0.1922, 0.004826, 0.1109, 0.122, 0.08806, 0.1516, 0.3876, 0.2514, 0.4187, 0.5979, 0.2834, 0.6615, 0.2753, 0.4863, 0.603, 0.07408, 0.0003573, 0.8142, 0.7473, 0.7977, 0.7814, 0.82, 0.8129, 0.1379, 0.08735, 0.1929, 0.08219, 0.1817, 0.1166, 0.6651, 0.5537, 0.5917, 0.001643, 0.08425, 0.03854, 0.003287, 0.04367, 0.03821, 0.002413, 0.01927]): _vg.add([_i], _w, 'REPLACE')
_vg = ob_cube_001.vertex_groups.new(name='Arm_Lower.R')
for _i, _w in zip([66, 67, 68, 69, 70, 71, 72, 73, 74, 75, 76, 77, 80, 81, 82, 83, 84, 85, 86, 87, 88, 89, 90, 91, 101, 103, 141, 142, 143, 144, 145, 146, 147, 148, 149, 150, 151, 152], [0.3694, 0.6956, 0.3057, 0.7126, 0.4975, 0.3744, 0.9953, 0.9951, 0.994, 0.9949, 0.9939, 0.9944, 0.1247, 0.2154, 0.09912, 0.1502, 0.08189, 0.1258, 0.8549, 0.9069, 0.7992, 0.9141, 0.8086, 0.879, 0.04506, 0.02621, 0.9881, 0.9705, 0.9671, 0.9682, 0.9671, 0.9817, 0.04424, 0.05212, 0.06623, 0.05279, 0.05617, 0.05958]): _vg.add([_i], _w, 'REPLACE')
_vg = ob_cube_001.vertex_groups.new(name='Hand.R')
for _i, _w in zip([142, 143, 144, 145, 147, 148, 149, 150, 151, 152, 153, 154], [0.008484, 0.0152, 0.01305, 0.01511, 0.9558, 0.9479, 0.9337, 0.9472, 0.9438, 0.9404, 0.9781, 0.9831]): _vg.add([_i], _w, 'REPLACE')
_vg = ob_cube_001.vertex_groups.new(name='Foot.L')
for _i, _w in zip([199, 200, 201, 202, 337, 338, 339, 340, 341, 342, 343, 344, 345, 346, 347, 348, 349, 350, 351, 352, 353, 354], [0.08204, 0.2194, 0.2687, 0.04533, 0.405, 0.4401, 0.1993, 0.2074, 0.564, 0.5777, 0.6954, 0.7897, 0.67, 0.698, 0.07704, 0.04789, 0.8257, 0.8491, 0.8996, 0.9063, 0.9277, 0.9172]): _vg.add([_i], _w, 'REPLACE')
_vg = ob_cube_001.vertex_groups.new(name='Toes.L')
for _i, _w in zip([347, 348, 351, 352, 353, 354], [0.9213, 0.9502, 0.05984, 0.05855, 0.06392, 0.07628]): _vg.add([_i], _w, 'REPLACE')
_vg = ob_cube_001.vertex_groups.new(name='Foot.R')
for _i, _w in zip([52, 53, 54, 55, 155, 156, 157, 158, 159, 160, 161, 162, 163, 164, 165, 166, 167, 168, 169, 170, 171, 172], [0.08204, 0.2194, 0.2687, 0.04533, 0.405, 0.4401, 0.1993, 0.2074, 0.564, 0.5777, 0.6954, 0.7897, 0.67, 0.698, 0.07704, 0.04789, 0.8257, 0.8491, 0.8996, 0.9063, 0.9277, 0.9172]): _vg.add([_i], _w, 'REPLACE')
_vg = ob_cube_001.vertex_groups.new(name='Toes.R')
for _i, _w in zip([165, 166, 169, 170, 171, 172], [0.9213, 0.9502, 0.05984, 0.05855, 0.06392, 0.07628]): _vg.add([_i], _w, 'REPLACE')
_vg = ob_cube_001.vertex_groups.new(name='Bone')
_vg.add([0, 1, 2, 3, 4, 5, 6, 7, 8, 9, 10, 11, 12, 13, 14, 15, 16, 17, 18, 19, 20, 21, 22, 23, 24, 25, 26, 27], 1.0, 'REPLACE')
_m = ob_cube_001.modifiers.new('Armature', 'ARMATURE')
_m.object = ob_armature
ob_armature.location = (0.0, 0.0, 1.844)
ob_armature.rotation_euler = (0.0, -0.0, -1.571)
ob_armature.display_type = 'WIRE'
ob_armature.show_in_front = True
ob_armature.lineart.crease_threshold = 0.0

# ---- collection membership
col_collection_1.objects.link(ob_cube_001)
col_collection_2.objects.link(ob_armature)

# ---- scene / render settings (as saved in the file)
scene.frame_start = 1; scene.frame_end = 260; scene.frame_set(260)
scene.render.engine = 'BLENDER_EEVEE_NEXT'
scene.render.resolution_percentage = 50
scene.render.dither_intensity = 0.0
scene.cycles.use_denoising = False
scene.cycles.samples = 128
scene.cycles.sampling_pattern = 'TABULATED_SOBOL'
scene.cycles.use_adaptive_sampling = False
scene.cycles.use_light_tree = False
scene.cycles.blur_glossy = 0.0
scene.cycles.sample_clamp_indirect = 0.0
scene.view_settings.view_transform = 'Standard'
bpy.context.view_layer.update()

# ---- added for rendering (the .blend has no active camera and no usable light): camera, sun
cam_auto = bpy.data.cameras.new('AutoCamera')
cam_auto.lens = 50.0
cam_auto.sensor_width = 36.0
cam_auto.clip_end = 1000.0
ob_auto_camera = bpy.data.objects.new('AutoCamera', cam_auto)
scene.collection.objects.link(ob_auto_camera)
ob_auto_camera.location = (6.92794, -8.46731, 8.3427)
ob_auto_camera.rotation_euler = (1.09748, -7.21219e-08, 0.694738)
scene.camera = ob_auto_camera
light_auto_sun = bpy.data.lights.new('AutoSun', 'SUN')
light_auto_sun.energy = 3.0
light_auto_sun.angle = 0.0523599
ob_auto_sun = bpy.data.objects.new('AutoSun', light_auto_sun)
scene.collection.objects.link(ob_auto_sun)
ob_auto_sun.rotation_euler = (0.872665, 0.174533, 0.523599)
bpy.context.view_layer.update()
